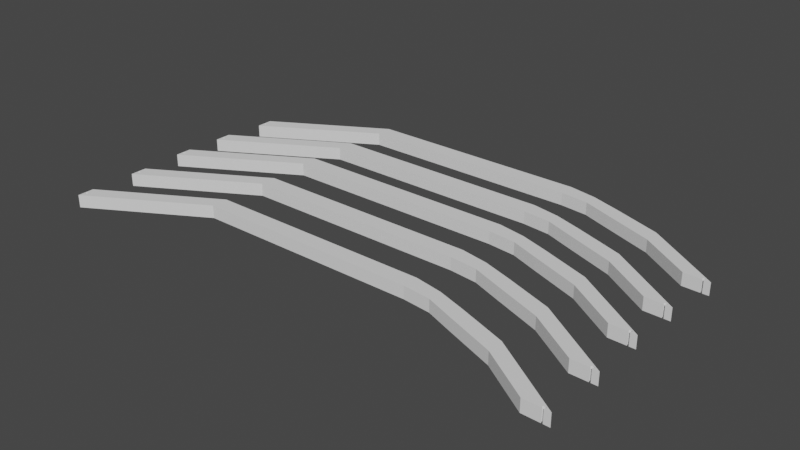 # Source: tails.blend  (saved by Blender 3.3.6; exported with 4.5.12 LTS)
import bpy
from mathutils import Matrix  # noqa: F401  (used for matrix-valued properties, if any)

bpy.ops.wm.read_factory_settings(use_empty=True)
scene = bpy.context.scene
scene.name = 'Scene'

# ---- world
world_world = bpy.data.worlds.new('World'); scene.world = world_world
world_world.use_nodes = True; world_world.node_tree.nodes.clear()
_N = world_world.node_tree.nodes; _L = world_world.node_tree.links
n0 = _N.new('ShaderNodeOutputWorld'); n0.name = 'World Output'; n0.location = (300, 300)
n1 = _N.new('ShaderNodeBackground'); n1.name = 'Background'; n1.location = (10, 300)
n1.inputs[0].default_value = (0.05088, 0.05088, 0.05088, 1.0)
_L.new(n1.outputs[0], n0.inputs[0])
n0.is_active_output = True
world_world.color = (0.05088, 0.05088, 0.05088)
world_world.use_sun_shadow = False
world_world.sun_shadow_jitter_overblur = 0.0

# ---- meshes
me_cube_002 = bpy.data.meshes.new('Cube.002')
me_cube_002.from_pydata([(-10.41, -0.2914, -0.3768), (-10.41, -0.2914, 0.3768), (-10.41, 0.2914, -0.3768), (-10.41, 0.2914, 0.3768), (12.41, -0.2914, -0.3768), (13.57, -0.2914, -0.4023), (12.41, 0.2914, -0.3768), (13.57, 0.2914, -0.4023), (0.0, 0.2914, 2.623), (0.0, 0.2914, 3.377), (0.0, -0.2914, 2.623), (0.0, -0.2914, 3.377), (5.206, 0.2914, 3.377), (5.206, -0.2914, 2.623), (5.206, 0.2914, 2.623), (5.206, -0.2914, 3.377), (-5.206, 0.2914, 2.623), (-5.206, -0.2914, 3.377), (-5.206, 0.2914, 3.377), (-5.206, -0.2914, 2.623), (7.81, 0.2914, 2.701), (7.81, -0.2914, 1.984), (7.81, 0.2914, 1.984), (7.81, -0.2914, 2.701), (6.508, 0.2914, 2.484), (6.508, -0.2914, 3.133), (6.508, 0.2914, 3.133), (6.508, -0.2914, 2.484), (10.11, 0.2914, 1.877), (10.11, -0.2914, 1.123), (10.11, 0.2914, 1.123), (10.11, -0.2914, 1.877), (-10.4, -0.2914, -0.02386), (-10.4, -0.2914, -0.0365), (-10.4, -0.2914, -0.01121), (-10.39, -0.2914, -0.05986), (-10.39, -0.2914, 0.0009456), (-10.39, -0.2914, -0.04866), (-10.39, -0.2914, 0.01215), (-10.37, -0.2914, -0.07774), (-10.38, -0.2914, 0.02197), (-10.34, -0.2914, 0.03971), (-10.34, -0.2914, -0.08742), (-10.35, -0.2914, 0.03602), (-10.35, -0.2914, -0.08373), (-10.37, -0.2914, 0.03003), (-10.38, -0.2914, -0.06968), (-10.31, -0.2914, -0.08742), (-10.31, -0.2914, 0.03971), (-10.28, -0.2914, -0.07774), (-10.28, -0.2914, 0.03003), (-10.3, -0.2914, -0.08373), (-10.3, -0.2914, 0.03602), (-10.26, -0.2914, -0.05986), (-10.26, -0.2914, 0.01215), (-10.25, -0.2914, -0.02386), (-10.25, -0.2914, -0.01121), (-10.25, -0.2914, -0.0365), (-10.26, -0.2914, 0.0009456), (-10.26, -0.2914, -0.04866), (-10.27, -0.2914, -0.06968), (-10.27, -0.2914, 0.02197), (-10.33, -0.2914, -0.08866), (-10.33, -0.2914, 0.04095), (-10.4, 0.2914, -0.0247), (-10.4, 0.2914, -0.03734), (-10.4, 0.2914, -0.01205), (-10.39, 0.2914, -0.0495), (-10.39, 0.2914, 0.01131), (-10.39, 0.2914, -0.0607), (-10.39, 0.2914, 0.0001034), (-10.38, 0.2914, -0.07052), (-10.37, 0.2914, 0.02919), (-10.34, 0.2914, -0.08826), (-10.35, 0.2914, -0.08457), (-10.34, 0.2914, 0.03887), (-10.37, 0.2914, -0.07858), (-10.35, 0.2914, 0.03518), (-10.38, 0.2914, 0.02113), (-10.31, 0.2914, -0.08826), (-10.31, 0.2914, 0.03887), (-10.28, 0.2914, -0.07858), (-10.28, 0.2914, 0.02919), (-10.3, 0.2914, -0.08457), (-10.3, 0.2914, 0.03518), (-10.26, 0.2914, -0.0607), (-10.26, 0.2914, 0.01131), (-10.25, 0.2914, -0.0247), (-10.25, 0.2914, -0.01205), (-10.25, 0.2914, -0.03734), (-10.26, 0.2914, 0.0001034), (-10.26, 0.2914, -0.0495), (-10.27, 0.2914, -0.07052), (-10.27, 0.2914, 0.02113), (-10.33, 0.2914, -0.08951), (-10.33, 0.2914, 0.04011), (13.18, 0.2914, -0.3475), (13.18, 0.2914, -0.3349), (13.18, 0.2914, -0.3223), (13.18, 0.2914, -0.3597), (13.18, 0.2914, -0.3101), (13.19, 0.2914, -0.3709), (13.19, 0.2914, -0.2989), (13.2, 0.2914, -0.3807), (13.2, 0.2914, -0.2891), (13.24, 0.2914, -0.2713), (13.22, 0.2914, -0.3946), (13.23, 0.2914, -0.275), (13.21, 0.2914, -0.3888), (13.21, 0.2914, -0.281), (13.25, 0.2914, -0.2701), (13.27, 0.2914, -0.2713), (13.28, 0.2914, -0.3958), (13.3, 0.2914, -0.3888), (13.3, 0.2914, -0.281), (13.28, 0.2914, -0.3948), (13.28, 0.2914, -0.275), (13.32, 0.2914, -0.3709), (13.32, 0.2914, -0.2989), (13.33, 0.2914, -0.3349), (13.33, 0.2914, -0.3475), (13.33, 0.2914, -0.3223), (13.32, 0.2914, -0.3597), (13.32, 0.2914, -0.3101), (13.31, 0.2914, -0.3807), (13.31, 0.2914, -0.2891), (13.23, 0.1948, -0.3946), (13.28, -0.2914, -0.3957), (13.23, -0.2914, -0.3947), (13.18, -0.2914, -0.3467), (13.18, -0.2914, -0.3341), (13.18, -0.2914, -0.3214), (13.18, -0.2914, -0.3589), (13.18, -0.2914, -0.3093), (13.19, -0.2914, -0.3701), (13.19, -0.2914, -0.298), (13.2, -0.2914, -0.3799), (13.2, -0.2914, -0.2882), (13.24, -0.2914, -0.2705), (13.23, -0.2914, -0.3939), (13.23, -0.2914, -0.2742), (13.21, -0.2914, -0.3879), (13.21, -0.2914, -0.2802), (13.27, -0.2914, -0.2705), (13.3, -0.2914, -0.3879), (13.3, -0.2914, -0.2802), (13.28, -0.2914, -0.3939), (13.28, -0.2914, -0.2742), (13.32, -0.2914, -0.3701), (13.32, -0.2914, -0.298), (13.33, -0.2914, -0.3341), (13.33, -0.2914, -0.3467), (13.33, -0.2914, -0.3214), (13.32, -0.2914, -0.3589), (13.32, -0.2914, -0.3093), (13.31, -0.2914, -0.3799), (13.31, -0.2914, -0.2882), (13.25, -0.2914, -0.2692)], [], [(0, 1, 3, 2), (106, 6, 30, 28, 7, 112, 115, 113, 124, 117, 122, 120, 119, 121, 123, 118, 125, 114, 116, 111, 110, 105, 107, 109, 104, 102, 100, 98, 97, 96, 99, 101, 103, 108), (7, 5, 127, 112), (128, 4, 6, 106, 126), (62, 42, 0, 19, 17, 1, 41, 63, 48, 52, 50, 61, 54, 58, 56, 55, 57, 59, 53, 60, 49, 51, 47), (43, 41, 1, 0, 42, 44, 39, 46, 35, 37, 33, 32, 34, 36, 38, 40, 45), (30, 6, 4, 29), (18, 3, 1, 17), (12, 9, 11, 15), (16, 8, 10, 19), (13, 15, 11, 10), (16, 18, 9, 8), (27, 25, 15, 13), (26, 12, 15, 25), (8, 14, 13, 10), (8, 9, 12, 14), (74, 73, 2, 3, 75, 77, 72, 78, 68, 70, 66, 64, 65, 67, 69, 71, 76), (95, 75, 3, 18, 16, 2, 73, 94, 79, 83, 81, 92, 85, 91, 89, 87, 88, 90, 86, 93, 82, 84, 80), (2, 16, 19, 0), (9, 18, 17, 11), (10, 11, 17, 19), (28, 20, 23, 31), (29, 31, 23, 21), (24, 22, 21, 27), (24, 26, 20, 22), (14, 12, 26, 24), (14, 24, 27, 13), (20, 26, 25, 23), (21, 23, 25, 27), (146, 127, 5, 31, 29, 4, 128, 139, 141, 136, 134, 132, 129, 130, 131, 133, 135, 137, 142, 140, 138, 157, 143, 147, 145, 156, 149, 154, 152, 150, 151, 153, 148, 155, 144), (7, 28, 31, 5), (22, 30, 29, 21), (22, 20, 28, 30), (48, 63, 95, 80), (52, 48, 80, 84), (50, 52, 84, 82), (61, 50, 82, 93), (61, 93, 86, 54), (54, 86, 90, 58), (58, 90, 88, 56), (56, 88, 87, 55), (55, 87, 89, 57), (57, 89, 91, 59), (59, 91, 85, 53), (53, 85, 92, 60), (81, 49, 60, 92), (83, 51, 49, 81), (79, 47, 51, 83), (94, 62, 47, 79), (73, 42, 62, 94), (74, 44, 42, 73), (76, 39, 44, 74), (71, 46, 39, 76), (35, 46, 71, 69), (37, 35, 69, 67), (33, 37, 67, 65), (32, 33, 65, 64), (34, 32, 64, 66), (36, 34, 66, 70), (38, 36, 70, 68), (40, 38, 68, 78), (45, 40, 78, 72), (43, 45, 72, 77), (41, 43, 77, 75), (63, 41, 75, 95), (110, 111, 143, 157), (111, 116, 147, 143), (116, 114, 145, 147), (114, 125, 156, 145), (156, 125, 118, 149), (149, 118, 123, 154), (154, 123, 121, 152), (152, 121, 119, 150), (150, 119, 120, 151), (151, 120, 122, 153), (153, 122, 117, 148), (148, 117, 124, 155), (155, 124, 113, 144), (144, 113, 115, 146), (146, 115, 112, 127), (128, 126, 139), (106, 108, 141, 139, 126), (141, 108, 103, 136), (103, 101, 134, 136), (101, 99, 132, 134), (99, 96, 129, 132), (96, 97, 130, 129), (97, 98, 131, 130), (98, 100, 133, 131), (100, 102, 135, 133), (102, 104, 137, 135), (104, 109, 142, 137), (109, 107, 140, 142), (107, 105, 138, 140), (105, 110, 157, 138)])
_uv = me_cube_002.uv_layers.new(name='UVMap')
_uv.uv.foreach_set('vector', [0.375, 0.0, 0.625, 0.0, 0.625, 0.25, 0.375, 0.25, 0.5498, 0.5, 0.375, 0.5, 0.375, 0.4844, 0.625, 0.4844, 0.625, 0.5, 0.5614, 0.5, 0.5626, 0.5, 0.5675, 0.4999, 0.5727, 0.4999, 0.5781, 0.4998, 0.5835, 0.4997, 0.5885, 0.4996, 0.5931, 0.4996, 0.5971, 0.4995, 0.6002, 0.4994, 0.6025, 0.4993, 0.6038, 0.4992, 0.604, 0.4992, 0.6031, 0.4991, 0.6012, 0.4991, 0.5984, 0.4991, 0.5947, 0.4991, 0.5904, 0.4991, 0.5855, 0.4992, 0.5802, 0.4992, 0.5748, 0.4993, 0.5695, 0.4994, 0.5644, 0.4995, 0.5598, 0.4996, 0.5559, 0.4997, 0.5527, 0.4998, 0.5504, 0.4998, 0.5492, 0.4999, 0.549, 0.5, 0.625, 0.5, 0.625, 0.75, 0.5607, 0.75, 0.5614, 0.5, 0.5505, 0.75, 0.375, 0.75, 0.375, 0.5, 0.5498, 0.5, 0.5499, 0.5414, 0.4539, 0.999, 0.4571, 0.9991, 0.375, 1.0, 0.375, 0.9375, 0.625, 0.9375, 0.625, 1.0, 0.4992, 0.9991, 0.4969, 0.999, 0.4937, 0.9988, 0.4898, 0.9986, 0.4853, 0.9985, 0.4805, 0.9983, 0.4754, 0.9982, 0.4704, 0.9981, 0.4656, 0.9981, 0.4611, 0.9981, 0.4572, 0.9981, 0.4539, 0.9981, 0.4515, 0.9982, 0.4501, 0.9983, 0.4496, 0.9985, 0.45, 0.9986, 0.4515, 0.9988, 0.5007, 0.9993, 0.4992, 0.9991, 0.625, 1.0, 0.375, 1.0, 0.4571, 0.9991, 0.461, 0.9993, 0.4654, 0.9994, 0.4703, 0.9996, 0.4753, 0.9997, 0.4803, 0.9998, 0.4852, 0.9998, 0.4897, 0.9998, 0.4936, 0.9998, 0.4968, 0.9998, 0.4992, 0.9997, 0.5007, 0.9996, 0.5012, 0.9994, 0.3594, 0.5, 0.375, 0.5, 0.375, 0.75, 0.3594, 0.75, 0.8125, 0.5, 0.875, 0.5, 0.875, 0.75, 0.8125, 0.75, 0.6875, 0.5, 0.75, 0.5, 0.75, 0.75, 0.6875, 0.75, 0.1875, 0.5, 0.25, 0.5, 0.25, 0.75, 0.1875, 0.75, 0.375, 0.8125, 0.625, 0.8125, 0.625, 0.875, 0.375, 0.875, 0.375, 0.3125, 0.625, 0.3125, 0.625, 0.375, 0.375, 0.375, 0.375, 0.7969, 0.625, 0.7969, 0.625, 0.8125, 0.375, 0.8125, 0.6719, 0.5, 0.6875, 0.5, 0.6875, 0.75, 0.6719, 0.75, 0.25, 0.5, 0.3125, 0.5, 0.3125, 0.75, 0.25, 0.75, 0.375, 0.375, 0.625, 0.375, 0.625, 0.4375, 0.375, 0.4375, 0.4607, 0.2507, 0.4568, 0.2509, 0.375, 0.25, 0.625, 0.25, 0.499, 0.2509, 0.5004, 0.2507, 0.5009, 0.2506, 0.5004, 0.2504, 0.4989, 0.2503, 0.4965, 0.2502, 0.4933, 0.2502, 0.4894, 0.2502, 0.4849, 0.2502, 0.4801, 0.2502, 0.475, 0.2503, 0.47, 0.2504, 0.4652, 0.2506, 0.4966, 0.251, 0.499, 0.2509, 0.625, 0.25, 0.625, 0.3125, 0.375, 0.3125, 0.375, 0.25, 0.4568, 0.2509, 0.4536, 0.251, 0.4512, 0.2512, 0.4498, 0.2514, 0.4493, 0.2515, 0.4498, 0.2517, 0.4513, 0.2518, 0.4537, 0.2519, 0.4569, 0.2519, 0.4608, 0.2519, 0.4653, 0.2519, 0.4701, 0.2519, 0.4752, 0.2518, 0.4802, 0.2517, 0.485, 0.2515, 0.4895, 0.2514, 0.4934, 0.2512, 0.125, 0.5, 0.1875, 0.5, 0.1875, 0.75, 0.125, 0.75, 0.75, 0.5, 0.8125, 0.5, 0.8125, 0.75, 0.75, 0.75, 0.375, 0.875, 0.625, 0.875, 0.625, 0.9375, 0.375, 0.9375, 0.6406, 0.5, 0.6562, 0.5, 0.6562, 0.75, 0.6406, 0.75, 0.375, 0.7656, 0.625, 0.7656, 0.625, 0.7812, 0.375, 0.7812, 0.3281, 0.5, 0.3438, 0.5, 0.3438, 0.75, 0.3281, 0.75, 0.375, 0.4531, 0.625, 0.4531, 0.625, 0.4687, 0.375, 0.4687, 0.375, 0.4375, 0.625, 0.4375, 0.625, 0.4531, 0.375, 0.4531, 0.3125, 0.5, 0.3281, 0.5, 0.3281, 0.75, 0.3125, 0.75, 0.6562, 0.5, 0.6719, 0.5, 0.6719, 0.75, 0.6562, 0.75, 0.375, 0.7812, 0.625, 0.7812, 0.625, 0.7969, 0.375, 0.7969, 0.5629, 0.75, 0.5607, 0.75, 0.625, 0.75, 0.625, 0.7656, 0.375, 0.7656, 0.375, 0.75, 0.5505, 0.75, 0.5501, 0.75, 0.5493, 0.75, 0.5495, 0.7501, 0.5507, 0.7502, 0.553, 0.7503, 0.5562, 0.7503, 0.5601, 0.7504, 0.5647, 0.7505, 0.5698, 0.7506, 0.5751, 0.7507, 0.5805, 0.7508, 0.5858, 0.7508, 0.5907, 0.7509, 0.595, 0.7509, 0.5987, 0.7509, 0.6015, 0.7509, 0.6034, 0.7509, 0.6042, 0.7508, 0.604, 0.7508, 0.6028, 0.7507, 0.6005, 0.7506, 0.5974, 0.7505, 0.5934, 0.7505, 0.5888, 0.7504, 0.5837, 0.7503, 0.5784, 0.7502, 0.573, 0.7501, 0.5678, 0.7501, 0.625, 0.5, 0.6406, 0.5, 0.6406, 0.75, 0.625, 0.75, 0.3438, 0.5, 0.3594, 0.5, 0.3594, 0.75, 0.3438, 0.75, 0.375, 0.4687, 0.625, 0.4687, 0.625, 0.4844, 0.375, 0.4844, 0.9688, 0.8993, 1.0, 0.8993, 1.0, 0.6392, 0.9688, 0.6392, 0.9375, 0.8993, 0.9688, 0.8993, 0.9688, 0.6392, 0.9375, 0.6392, 0.9062, 0.8993, 0.9375, 0.8993, 0.9375, 0.6392, 0.9062, 0.6392, 0.875, 0.8993, 0.9062, 0.8993, 0.9062, 0.6392, 0.875, 0.6392, 0.875, 0.8993, 0.875, 0.6392, 0.8438, 0.6392, 0.8438, 0.8992, 0.8438, 0.8992, 0.8438, 0.6392, 0.8125, 0.6392, 0.8125, 0.8992, 0.8125, 0.8992, 0.8125, 0.6392, 0.7812, 0.6392, 0.7812, 0.8992, 0.7812, 0.8992, 0.7812, 0.6392, 0.75, 0.6392, 0.75, 0.8992, 0.75, 0.8992, 0.75, 0.6392, 0.7188, 0.6392, 0.7188, 0.8992, 0.7188, 0.8992, 0.7188, 0.6392, 0.6875, 0.6392, 0.6875, 0.8992, 0.6875, 0.8992, 0.6875, 0.6392, 0.6562, 0.6392, 0.6562, 0.8992, 0.6562, 0.8992, 0.6562, 0.6392, 0.625, 0.6392, 0.625, 0.8992, 0.5938, 0.6392, 0.5938, 0.8992, 0.625, 0.8992, 0.625, 0.6392, 0.5625, 0.6392, 0.5625, 0.8992, 0.5938, 0.8992, 0.5938, 0.6392, 0.5312, 0.6392, 0.5312, 0.8992, 0.5625, 0.8992, 0.5625, 0.6392, 0.5, 0.6392, 0.5, 0.8992, 0.5312, 0.8992, 0.5312, 0.6392, 0.4688, 0.6392, 0.4687, 0.8992, 0.5, 0.8992, 0.5, 0.6392, 0.4375, 0.6392, 0.4375, 0.8992, 0.4688, 0.8992, 0.4688, 0.6392, 0.4062, 0.6392, 0.4062, 0.8992, 0.4375, 0.8992, 0.4375, 0.6392, 0.375, 0.6392, 0.375, 0.8992, 0.4062, 0.8992, 0.4062, 0.6392, 0.3438, 0.8992, 0.375, 0.8992, 0.375, 0.6392, 0.3438, 0.6392, 0.3125, 0.8992, 0.3438, 0.8992, 0.3438, 0.6392, 0.3125, 0.6392, 0.2812, 0.8992, 0.3125, 0.8992, 0.3125, 0.6392, 0.2812, 0.6392, 0.25, 0.8992, 0.2812, 0.8992, 0.2812, 0.6392, 0.25, 0.6392, 0.2188, 0.8992, 0.25, 0.8992, 0.25, 0.6392, 0.2188, 0.6392, 0.1875, 0.8992, 0.2188, 0.8992, 0.2188, 0.6392, 0.1875, 0.6392, 0.1562, 0.8992, 0.1875, 0.8992, 0.1875, 0.6392, 0.1562, 0.6392, 0.125, 0.8993, 0.1562, 0.8992, 0.1562, 0.6392, 0.125, 0.6392, 0.09375, 0.8993, 0.125, 0.8993, 0.125, 0.6392, 0.09375, 0.6392, 0.0625, 0.8993, 0.09375, 0.8993, 0.09375, 0.6392, 0.0625, 0.6392, 0.03125, 0.8993, 0.0625, 0.8993, 0.0625, 0.6392, 0.03125, 0.6392, 0.0, 0.8993, 0.03125, 0.8993, 0.03125, 0.6392, 0.0, 0.6392, 1.0, 0.6153, 0.9688, 0.6153, 0.9688, 0.8753, 1.0, 0.8753, 0.9688, 0.6153, 0.9375, 0.6153, 0.9375, 0.8753, 0.9688, 0.8753, 0.9375, 0.6153, 0.9062, 0.6153, 0.9062, 0.8753, 0.9375, 0.8753, 0.9062, 0.6153, 0.875, 0.6153, 0.875, 0.8753, 0.9062, 0.8753, 0.875, 0.8753, 0.875, 0.6153, 0.8438, 0.6153, 0.8438, 0.8753, 0.8438, 0.8753, 0.8438, 0.6153, 0.8125, 0.6153, 0.8125, 0.8753, 0.8125, 0.8753, 0.8125, 0.6153, 0.7812, 0.6152, 0.7812, 0.8753, 0.7812, 0.8753, 0.7812, 0.6152, 0.75, 0.6152, 0.75, 0.8753, 0.75, 0.8753, 0.75, 0.6152, 0.7188, 0.6152, 0.7188, 0.8753, 0.7188, 0.8753, 0.7188, 0.6152, 0.6875, 0.6152, 0.6875, 0.8752, 0.6875, 0.8752, 0.6875, 0.6152, 0.6562, 0.6152, 0.6562, 0.8752, 0.6562, 0.8752, 0.6562, 0.6152, 0.625, 0.6152, 0.625, 0.8752, 0.625, 0.8752, 0.625, 0.6152, 0.5938, 0.6152, 0.5938, 0.8752, 0.5938, 0.8752, 0.5938, 0.6152, 0.5625, 0.6152, 0.5625, 0.8752, 0.5625, 0.8752, 0.5625, 0.6152, 0.5538, 0.6152, 0.5472, 0.8752, 0.444, 0.8752, 0.4375, 0.6583, 0.4375, 0.8752, 0.4367, 0.6152, 0.4062, 0.6152, 0.4062, 0.8752, 0.4375, 0.8752, 0.4375, 0.6583, 0.4062, 0.8752, 0.4062, 0.6152, 0.375, 0.6152, 0.375, 0.8752, 0.375, 0.6152, 0.3438, 0.6152, 0.3438, 0.8752, 0.375, 0.8752, 0.3438, 0.6152, 0.3125, 0.6152, 0.3125, 0.8752, 0.3438, 0.8752, 0.3125, 0.6152, 0.2812, 0.6152, 0.2812, 0.8753, 0.3125, 0.8752, 0.2812, 0.6152, 0.25, 0.6152, 0.25, 0.8753, 0.2812, 0.8753, 0.25, 0.6152, 0.2187, 0.6152, 0.2188, 0.8753, 0.25, 0.8753, 0.2187, 0.6152, 0.1875, 0.6153, 0.1875, 0.8753, 0.2188, 0.8753, 0.1875, 0.6153, 0.1562, 0.6153, 0.1562, 0.8753, 0.1875, 0.8753, 0.1562, 0.6153, 0.125, 0.6153, 0.125, 0.8753, 0.1562, 0.8753, 0.125, 0.6153, 0.09375, 0.6153, 0.09375, 0.8753, 0.125, 0.8753, 0.09375, 0.6153, 0.0625, 0.6153, 0.0625, 0.8753, 0.09375, 0.8753, 0.0625, 0.6153, 0.03125, 0.6153, 0.03125, 0.8753, 0.0625, 0.8753, 0.03125, 0.6153, 0.0, 0.6153, 0.0, 0.8753, 0.03125, 0.8753])
me_cube_002.materials.append(None)
me_cube_002.use_remesh_fix_poles = True
me_cube_002.use_remesh_preserve_attributes = False
me_cube_002.update()
me_cube_001 = bpy.data.meshes.new('Cube.001')
me_cube_001.from_pydata([(-10.41, -0.2914, -0.3768), (-10.41, -0.2914, 0.3768), (-10.41, 0.2914, -0.3768), (-10.41, 0.2914, 0.3768), (12.41, -0.2914, -0.3768), (13.57, -0.2914, -0.4023), (12.41, 0.2914, -0.3768), (13.57, 0.2914, -0.4023), (0.0, 0.2914, 2.623), (0.0, 0.2914, 3.377), (0.0, -0.2914, 2.623), (0.0, -0.2914, 3.377), (5.206, 0.2914, 3.377), (5.206, -0.2914, 2.623), (5.206, 0.2914, 2.623), (5.206, -0.2914, 3.377), (-5.206, 0.2914, 2.623), (-5.206, -0.2914, 3.377), (-5.206, 0.2914, 3.377), (-5.206, -0.2914, 2.623), (7.81, 0.2914, 2.701), (7.81, -0.2914, 1.984), (7.81, 0.2914, 1.984), (7.81, -0.2914, 2.701), (6.508, 0.2914, 2.484), (6.508, -0.2914, 3.133), (6.508, 0.2914, 3.133), (6.508, -0.2914, 2.484), (10.11, 0.2914, 1.877), (10.11, -0.2914, 1.123), (10.11, 0.2914, 1.123), (10.11, -0.2914, 1.877), (-10.4, -0.2914, -0.02386), (-10.4, -0.2914, -0.0365), (-10.4, -0.2914, -0.01121), (-10.39, -0.2914, -0.05986), (-10.39, -0.2914, 0.0009456), (-10.39, -0.2914, -0.04866), (-10.39, -0.2914, 0.01215), (-10.37, -0.2914, -0.07774), (-10.38, -0.2914, 0.02197), (-10.34, -0.2914, 0.03971), (-10.34, -0.2914, -0.08742), (-10.35, -0.2914, 0.03602), (-10.35, -0.2914, -0.08373), (-10.37, -0.2914, 0.03003), (-10.38, -0.2914, -0.06968), (-10.31, -0.2914, -0.08742), (-10.31, -0.2914, 0.03971), (-10.28, -0.2914, -0.07774), (-10.28, -0.2914, 0.03003), (-10.3, -0.2914, -0.08373), (-10.3, -0.2914, 0.03602), (-10.26, -0.2914, -0.05986), (-10.26, -0.2914, 0.01215), (-10.25, -0.2914, -0.02386), (-10.25, -0.2914, -0.01121), (-10.25, -0.2914, -0.0365), (-10.26, -0.2914, 0.0009456), (-10.26, -0.2914, -0.04866), (-10.27, -0.2914, -0.06968), (-10.27, -0.2914, 0.02197), (-10.33, -0.2914, -0.08866), (-10.33, -0.2914, 0.04095), (-10.4, 0.2914, -0.0247), (-10.4, 0.2914, -0.03734), (-10.4, 0.2914, -0.01205), (-10.39, 0.2914, -0.0495), (-10.39, 0.2914, 0.01131), (-10.39, 0.2914, -0.0607), (-10.39, 0.2914, 0.0001034), (-10.38, 0.2914, -0.07052), (-10.37, 0.2914, 0.02919), (-10.34, 0.2914, -0.08826), (-10.35, 0.2914, -0.08457), (-10.34, 0.2914, 0.03887), (-10.37, 0.2914, -0.07858), (-10.35, 0.2914, 0.03518), (-10.38, 0.2914, 0.02113), (-10.31, 0.2914, -0.08826), (-10.31, 0.2914, 0.03887), (-10.28, 0.2914, -0.07858), (-10.28, 0.2914, 0.02919), (-10.3, 0.2914, -0.08457), (-10.3, 0.2914, 0.03518), (-10.26, 0.2914, -0.0607), (-10.26, 0.2914, 0.01131), (-10.25, 0.2914, -0.0247), (-10.25, 0.2914, -0.01205), (-10.25, 0.2914, -0.03734), (-10.26, 0.2914, 0.0001034), (-10.26, 0.2914, -0.0495), (-10.27, 0.2914, -0.07052), (-10.27, 0.2914, 0.02113), (-10.33, 0.2914, -0.08951), (-10.33, 0.2914, 0.04011), (13.18, 0.2914, -0.3475), (13.18, 0.2914, -0.3349), (13.18, 0.2914, -0.3223), (13.18, 0.2914, -0.3597), (13.18, 0.2914, -0.3101), (13.19, 0.2914, -0.3709), (13.19, 0.2914, -0.2989), (13.2, 0.2914, -0.3807), (13.2, 0.2914, -0.2891), (13.24, 0.2914, -0.2713), (13.22, 0.2914, -0.3946), (13.23, 0.2914, -0.275), (13.21, 0.2914, -0.3888), (13.21, 0.2914, -0.281), (13.25, 0.2914, -0.2701), (13.27, 0.2914, -0.2713), (13.28, 0.2914, -0.3958), (13.3, 0.2914, -0.3888), (13.3, 0.2914, -0.281), (13.28, 0.2914, -0.3948), (13.28, 0.2914, -0.275), (13.32, 0.2914, -0.3709), (13.32, 0.2914, -0.2989), (13.33, 0.2914, -0.3349), (13.33, 0.2914, -0.3475), (13.33, 0.2914, -0.3223), (13.32, 0.2914, -0.3597), (13.32, 0.2914, -0.3101), (13.31, 0.2914, -0.3807), (13.31, 0.2914, -0.2891), (13.23, 0.1948, -0.3946), (13.28, -0.2914, -0.3957), (13.23, -0.2914, -0.3947), (13.18, -0.2914, -0.3467), (13.18, -0.2914, -0.3341), (13.18, -0.2914, -0.3214), (13.18, -0.2914, -0.3589), (13.18, -0.2914, -0.3093), (13.19, -0.2914, -0.3701), (13.19, -0.2914, -0.298), (13.2, -0.2914, -0.3799), (13.2, -0.2914, -0.2882), (13.24, -0.2914, -0.2705), (13.23, -0.2914, -0.3939), (13.23, -0.2914, -0.2742), (13.21, -0.2914, -0.3879), (13.21, -0.2914, -0.2802), (13.27, -0.2914, -0.2705), (13.3, -0.2914, -0.3879), (13.3, -0.2914, -0.2802), (13.28, -0.2914, -0.3939), (13.28, -0.2914, -0.2742), (13.32, -0.2914, -0.3701), (13.32, -0.2914, -0.298), (13.33, -0.2914, -0.3341), (13.33, -0.2914, -0.3467), (13.33, -0.2914, -0.3214), (13.32, -0.2914, -0.3589), (13.32, -0.2914, -0.3093), (13.31, -0.2914, -0.3799), (13.31, -0.2914, -0.2882), (13.25, -0.2914, -0.2692)], [], [(0, 1, 3, 2), (106, 6, 30, 28, 7, 112, 115, 113, 124, 117, 122, 120, 119, 121, 123, 118, 125, 114, 116, 111, 110, 105, 107, 109, 104, 102, 100, 98, 97, 96, 99, 101, 103, 108), (7, 5, 127, 112), (128, 4, 6, 106, 126), (62, 42, 0, 19, 17, 1, 41, 63, 48, 52, 50, 61, 54, 58, 56, 55, 57, 59, 53, 60, 49, 51, 47), (43, 41, 1, 0, 42, 44, 39, 46, 35, 37, 33, 32, 34, 36, 38, 40, 45), (30, 6, 4, 29), (18, 3, 1, 17), (12, 9, 11, 15), (16, 8, 10, 19), (13, 15, 11, 10), (16, 18, 9, 8), (27, 25, 15, 13), (26, 12, 15, 25), (8, 14, 13, 10), (8, 9, 12, 14), (74, 73, 2, 3, 75, 77, 72, 78, 68, 70, 66, 64, 65, 67, 69, 71, 76), (95, 75, 3, 18, 16, 2, 73, 94, 79, 83, 81, 92, 85, 91, 89, 87, 88, 90, 86, 93, 82, 84, 80), (2, 16, 19, 0), (9, 18, 17, 11), (10, 11, 17, 19), (28, 20, 23, 31), (29, 31, 23, 21), (24, 22, 21, 27), (24, 26, 20, 22), (14, 12, 26, 24), (14, 24, 27, 13), (20, 26, 25, 23), (21, 23, 25, 27), (146, 127, 5, 31, 29, 4, 128, 139, 141, 136, 134, 132, 129, 130, 131, 133, 135, 137, 142, 140, 138, 157, 143, 147, 145, 156, 149, 154, 152, 150, 151, 153, 148, 155, 144), (7, 28, 31, 5), (22, 30, 29, 21), (22, 20, 28, 30), (48, 63, 95, 80), (52, 48, 80, 84), (50, 52, 84, 82), (61, 50, 82, 93), (61, 93, 86, 54), (54, 86, 90, 58), (58, 90, 88, 56), (56, 88, 87, 55), (55, 87, 89, 57), (57, 89, 91, 59), (59, 91, 85, 53), (53, 85, 92, 60), (81, 49, 60, 92), (83, 51, 49, 81), (79, 47, 51, 83), (94, 62, 47, 79), (73, 42, 62, 94), (74, 44, 42, 73), (76, 39, 44, 74), (71, 46, 39, 76), (35, 46, 71, 69), (37, 35, 69, 67), (33, 37, 67, 65), (32, 33, 65, 64), (34, 32, 64, 66), (36, 34, 66, 70), (38, 36, 70, 68), (40, 38, 68, 78), (45, 40, 78, 72), (43, 45, 72, 77), (41, 43, 77, 75), (63, 41, 75, 95), (110, 111, 143, 157), (111, 116, 147, 143), (116, 114, 145, 147), (114, 125, 156, 145), (156, 125, 118, 149), (149, 118, 123, 154), (154, 123, 121, 152), (152, 121, 119, 150), (150, 119, 120, 151), (151, 120, 122, 153), (153, 122, 117, 148), (148, 117, 124, 155), (155, 124, 113, 144), (144, 113, 115, 146), (146, 115, 112, 127), (128, 126, 139), (106, 108, 141, 139, 126), (141, 108, 103, 136), (103, 101, 134, 136), (101, 99, 132, 134), (99, 96, 129, 132), (96, 97, 130, 129), (97, 98, 131, 130), (98, 100, 133, 131), (100, 102, 135, 133), (102, 104, 137, 135), (104, 109, 142, 137), (109, 107, 140, 142), (107, 105, 138, 140), (105, 110, 157, 138)])
_uv = me_cube_001.uv_layers.new(name='UVMap')
_uv.uv.foreach_set('vector', [0.375, 0.0, 0.625, 0.0, 0.625, 0.25, 0.375, 0.25, 0.5498, 0.5, 0.375, 0.5, 0.375, 0.4844, 0.625, 0.4844, 0.625, 0.5, 0.5614, 0.5, 0.5626, 0.5, 0.5675, 0.4999, 0.5727, 0.4999, 0.5781, 0.4998, 0.5835, 0.4997, 0.5885, 0.4996, 0.5931, 0.4996, 0.5971, 0.4995, 0.6002, 0.4994, 0.6025, 0.4993, 0.6038, 0.4992, 0.604, 0.4992, 0.6031, 0.4991, 0.6012, 0.4991, 0.5984, 0.4991, 0.5947, 0.4991, 0.5904, 0.4991, 0.5855, 0.4992, 0.5802, 0.4992, 0.5748, 0.4993, 0.5695, 0.4994, 0.5644, 0.4995, 0.5598, 0.4996, 0.5559, 0.4997, 0.5527, 0.4998, 0.5504, 0.4998, 0.5492, 0.4999, 0.549, 0.5, 0.625, 0.5, 0.625, 0.75, 0.5607, 0.75, 0.5614, 0.5, 0.5505, 0.75, 0.375, 0.75, 0.375, 0.5, 0.5498, 0.5, 0.5499, 0.5414, 0.4539, 0.999, 0.4571, 0.9991, 0.375, 1.0, 0.375, 0.9375, 0.625, 0.9375, 0.625, 1.0, 0.4992, 0.9991, 0.4969, 0.999, 0.4937, 0.9988, 0.4898, 0.9986, 0.4853, 0.9985, 0.4805, 0.9983, 0.4754, 0.9982, 0.4704, 0.9981, 0.4656, 0.9981, 0.4611, 0.9981, 0.4572, 0.9981, 0.4539, 0.9981, 0.4515, 0.9982, 0.4501, 0.9983, 0.4496, 0.9985, 0.45, 0.9986, 0.4515, 0.9988, 0.5007, 0.9993, 0.4992, 0.9991, 0.625, 1.0, 0.375, 1.0, 0.4571, 0.9991, 0.461, 0.9993, 0.4654, 0.9994, 0.4703, 0.9996, 0.4753, 0.9997, 0.4803, 0.9998, 0.4852, 0.9998, 0.4897, 0.9998, 0.4936, 0.9998, 0.4968, 0.9998, 0.4992, 0.9997, 0.5007, 0.9996, 0.5012, 0.9994, 0.3594, 0.5, 0.375, 0.5, 0.375, 0.75, 0.3594, 0.75, 0.8125, 0.5, 0.875, 0.5, 0.875, 0.75, 0.8125, 0.75, 0.6875, 0.5, 0.75, 0.5, 0.75, 0.75, 0.6875, 0.75, 0.1875, 0.5, 0.25, 0.5, 0.25, 0.75, 0.1875, 0.75, 0.375, 0.8125, 0.625, 0.8125, 0.625, 0.875, 0.375, 0.875, 0.375, 0.3125, 0.625, 0.3125, 0.625, 0.375, 0.375, 0.375, 0.375, 0.7969, 0.625, 0.7969, 0.625, 0.8125, 0.375, 0.8125, 0.6719, 0.5, 0.6875, 0.5, 0.6875, 0.75, 0.6719, 0.75, 0.25, 0.5, 0.3125, 0.5, 0.3125, 0.75, 0.25, 0.75, 0.375, 0.375, 0.625, 0.375, 0.625, 0.4375, 0.375, 0.4375, 0.4607, 0.2507, 0.4568, 0.2509, 0.375, 0.25, 0.625, 0.25, 0.499, 0.2509, 0.5004, 0.2507, 0.5009, 0.2506, 0.5004, 0.2504, 0.4989, 0.2503, 0.4965, 0.2502, 0.4933, 0.2502, 0.4894, 0.2502, 0.4849, 0.2502, 0.4801, 0.2502, 0.475, 0.2503, 0.47, 0.2504, 0.4652, 0.2506, 0.4966, 0.251, 0.499, 0.2509, 0.625, 0.25, 0.625, 0.3125, 0.375, 0.3125, 0.375, 0.25, 0.4568, 0.2509, 0.4536, 0.251, 0.4512, 0.2512, 0.4498, 0.2514, 0.4493, 0.2515, 0.4498, 0.2517, 0.4513, 0.2518, 0.4537, 0.2519, 0.4569, 0.2519, 0.4608, 0.2519, 0.4653, 0.2519, 0.4701, 0.2519, 0.4752, 0.2518, 0.4802, 0.2517, 0.485, 0.2515, 0.4895, 0.2514, 0.4934, 0.2512, 0.125, 0.5, 0.1875, 0.5, 0.1875, 0.75, 0.125, 0.75, 0.75, 0.5, 0.8125, 0.5, 0.8125, 0.75, 0.75, 0.75, 0.375, 0.875, 0.625, 0.875, 0.625, 0.9375, 0.375, 0.9375, 0.6406, 0.5, 0.6562, 0.5, 0.6562, 0.75, 0.6406, 0.75, 0.375, 0.7656, 0.625, 0.7656, 0.625, 0.7812, 0.375, 0.7812, 0.3281, 0.5, 0.3438, 0.5, 0.3438, 0.75, 0.3281, 0.75, 0.375, 0.4531, 0.625, 0.4531, 0.625, 0.4687, 0.375, 0.4687, 0.375, 0.4375, 0.625, 0.4375, 0.625, 0.4531, 0.375, 0.4531, 0.3125, 0.5, 0.3281, 0.5, 0.3281, 0.75, 0.3125, 0.75, 0.6562, 0.5, 0.6719, 0.5, 0.6719, 0.75, 0.6562, 0.75, 0.375, 0.7812, 0.625, 0.7812, 0.625, 0.7969, 0.375, 0.7969, 0.5629, 0.75, 0.5607, 0.75, 0.625, 0.75, 0.625, 0.7656, 0.375, 0.7656, 0.375, 0.75, 0.5505, 0.75, 0.5501, 0.75, 0.5493, 0.75, 0.5495, 0.7501, 0.5507, 0.7502, 0.553, 0.7503, 0.5562, 0.7503, 0.5601, 0.7504, 0.5647, 0.7505, 0.5698, 0.7506, 0.5751, 0.7507, 0.5805, 0.7508, 0.5858, 0.7508, 0.5907, 0.7509, 0.595, 0.7509, 0.5987, 0.7509, 0.6015, 0.7509, 0.6034, 0.7509, 0.6042, 0.7508, 0.604, 0.7508, 0.6028, 0.7507, 0.6005, 0.7506, 0.5974, 0.7505, 0.5934, 0.7505, 0.5888, 0.7504, 0.5837, 0.7503, 0.5784, 0.7502, 0.573, 0.7501, 0.5678, 0.7501, 0.625, 0.5, 0.6406, 0.5, 0.6406, 0.75, 0.625, 0.75, 0.3438, 0.5, 0.3594, 0.5, 0.3594, 0.75, 0.3438, 0.75, 0.375, 0.4687, 0.625, 0.4687, 0.625, 0.4844, 0.375, 0.4844, 0.9688, 0.8993, 1.0, 0.8993, 1.0, 0.6392, 0.9688, 0.6392, 0.9375, 0.8993, 0.9688, 0.8993, 0.9688, 0.6392, 0.9375, 0.6392, 0.9062, 0.8993, 0.9375, 0.8993, 0.9375, 0.6392, 0.9062, 0.6392, 0.875, 0.8993, 0.9062, 0.8993, 0.9062, 0.6392, 0.875, 0.6392, 0.875, 0.8993, 0.875, 0.6392, 0.8438, 0.6392, 0.8438, 0.8992, 0.8438, 0.8992, 0.8438, 0.6392, 0.8125, 0.6392, 0.8125, 0.8992, 0.8125, 0.8992, 0.8125, 0.6392, 0.7812, 0.6392, 0.7812, 0.8992, 0.7812, 0.8992, 0.7812, 0.6392, 0.75, 0.6392, 0.75, 0.8992, 0.75, 0.8992, 0.75, 0.6392, 0.7188, 0.6392, 0.7188, 0.8992, 0.7188, 0.8992, 0.7188, 0.6392, 0.6875, 0.6392, 0.6875, 0.8992, 0.6875, 0.8992, 0.6875, 0.6392, 0.6562, 0.6392, 0.6562, 0.8992, 0.6562, 0.8992, 0.6562, 0.6392, 0.625, 0.6392, 0.625, 0.8992, 0.5938, 0.6392, 0.5938, 0.8992, 0.625, 0.8992, 0.625, 0.6392, 0.5625, 0.6392, 0.5625, 0.8992, 0.5938, 0.8992, 0.5938, 0.6392, 0.5312, 0.6392, 0.5312, 0.8992, 0.5625, 0.8992, 0.5625, 0.6392, 0.5, 0.6392, 0.5, 0.8992, 0.5312, 0.8992, 0.5312, 0.6392, 0.4688, 0.6392, 0.4687, 0.8992, 0.5, 0.8992, 0.5, 0.6392, 0.4375, 0.6392, 0.4375, 0.8992, 0.4688, 0.8992, 0.4688, 0.6392, 0.4062, 0.6392, 0.4062, 0.8992, 0.4375, 0.8992, 0.4375, 0.6392, 0.375, 0.6392, 0.375, 0.8992, 0.4062, 0.8992, 0.4062, 0.6392, 0.3438, 0.8992, 0.375, 0.8992, 0.375, 0.6392, 0.3438, 0.6392, 0.3125, 0.8992, 0.3438, 0.8992, 0.3438, 0.6392, 0.3125, 0.6392, 0.2812, 0.8992, 0.3125, 0.8992, 0.3125, 0.6392, 0.2812, 0.6392, 0.25, 0.8992, 0.2812, 0.8992, 0.2812, 0.6392, 0.25, 0.6392, 0.2188, 0.8992, 0.25, 0.8992, 0.25, 0.6392, 0.2188, 0.6392, 0.1875, 0.8992, 0.2188, 0.8992, 0.2188, 0.6392, 0.1875, 0.6392, 0.1562, 0.8992, 0.1875, 0.8992, 0.1875, 0.6392, 0.1562, 0.6392, 0.125, 0.8993, 0.1562, 0.8992, 0.1562, 0.6392, 0.125, 0.6392, 0.09375, 0.8993, 0.125, 0.8993, 0.125, 0.6392, 0.09375, 0.6392, 0.0625, 0.8993, 0.09375, 0.8993, 0.09375, 0.6392, 0.0625, 0.6392, 0.03125, 0.8993, 0.0625, 0.8993, 0.0625, 0.6392, 0.03125, 0.6392, 0.0, 0.8993, 0.03125, 0.8993, 0.03125, 0.6392, 0.0, 0.6392, 1.0, 0.6153, 0.9688, 0.6153, 0.9688, 0.8753, 1.0, 0.8753, 0.9688, 0.6153, 0.9375, 0.6153, 0.9375, 0.8753, 0.9688, 0.8753, 0.9375, 0.6153, 0.9062, 0.6153, 0.9062, 0.8753, 0.9375, 0.8753, 0.9062, 0.6153, 0.875, 0.6153, 0.875, 0.8753, 0.9062, 0.8753, 0.875, 0.8753, 0.875, 0.6153, 0.8438, 0.6153, 0.8438, 0.8753, 0.8438, 0.8753, 0.8438, 0.6153, 0.8125, 0.6153, 0.8125, 0.8753, 0.8125, 0.8753, 0.8125, 0.6153, 0.7812, 0.6152, 0.7812, 0.8753, 0.7812, 0.8753, 0.7812, 0.6152, 0.75, 0.6152, 0.75, 0.8753, 0.75, 0.8753, 0.75, 0.6152, 0.7188, 0.6152, 0.7188, 0.8753, 0.7188, 0.8753, 0.7188, 0.6152, 0.6875, 0.6152, 0.6875, 0.8752, 0.6875, 0.8752, 0.6875, 0.6152, 0.6562, 0.6152, 0.6562, 0.8752, 0.6562, 0.8752, 0.6562, 0.6152, 0.625, 0.6152, 0.625, 0.8752, 0.625, 0.8752, 0.625, 0.6152, 0.5938, 0.6152, 0.5938, 0.8752, 0.5938, 0.8752, 0.5938, 0.6152, 0.5625, 0.6152, 0.5625, 0.8752, 0.5625, 0.8752, 0.5625, 0.6152, 0.5538, 0.6152, 0.5472, 0.8752, 0.444, 0.8752, 0.4375, 0.6583, 0.4375, 0.8752, 0.4367, 0.6152, 0.4062, 0.6152, 0.4062, 0.8752, 0.4375, 0.8752, 0.4375, 0.6583, 0.4062, 0.8752, 0.4062, 0.6152, 0.375, 0.6152, 0.375, 0.8752, 0.375, 0.6152, 0.3438, 0.6152, 0.3438, 0.8752, 0.375, 0.8752, 0.3438, 0.6152, 0.3125, 0.6152, 0.3125, 0.8752, 0.3438, 0.8752, 0.3125, 0.6152, 0.2812, 0.6152, 0.2812, 0.8753, 0.3125, 0.8752, 0.2812, 0.6152, 0.25, 0.6152, 0.25, 0.8753, 0.2812, 0.8753, 0.25, 0.6152, 0.2187, 0.6152, 0.2188, 0.8753, 0.25, 0.8753, 0.2187, 0.6152, 0.1875, 0.6153, 0.1875, 0.8753, 0.2188, 0.8753, 0.1875, 0.6153, 0.1562, 0.6153, 0.1562, 0.8753, 0.1875, 0.8753, 0.1562, 0.6153, 0.125, 0.6153, 0.125, 0.8753, 0.1562, 0.8753, 0.125, 0.6153, 0.09375, 0.6153, 0.09375, 0.8753, 0.125, 0.8753, 0.09375, 0.6153, 0.0625, 0.6153, 0.0625, 0.8753, 0.09375, 0.8753, 0.0625, 0.6153, 0.03125, 0.6153, 0.03125, 0.8753, 0.0625, 0.8753, 0.03125, 0.6153, 0.0, 0.6153, 0.0, 0.8753, 0.03125, 0.8753])
me_cube_001.materials.append(None)
me_cube_001.use_remesh_fix_poles = True
me_cube_001.use_remesh_preserve_attributes = False
me_cube_001.update()
me_cube_003 = bpy.data.meshes.new('Cube.003')
me_cube_003.from_pydata([(-10.41, -0.2914, -0.3768), (-10.41, -0.2914, 0.3768), (-10.41, 0.2914, -0.3768), (-10.41, 0.2914, 0.3768), (12.41, -0.2914, -0.3768), (13.57, -0.2914, -0.4023), (12.41, 0.2914, -0.3768), (13.57, 0.2914, -0.4023), (0.0, 0.2914, 2.623), (0.0, 0.2914, 3.377), (0.0, -0.2914, 2.623), (0.0, -0.2914, 3.377), (5.206, 0.2914, 3.377), (5.206, -0.2914, 2.623), (5.206, 0.2914, 2.623), (5.206, -0.2914, 3.377), (-5.206, 0.2914, 2.623), (-5.206, -0.2914, 3.377), (-5.206, 0.2914, 3.377), (-5.206, -0.2914, 2.623), (7.81, 0.2914, 2.701), (7.81, -0.2914, 1.984), (7.81, 0.2914, 1.984), (7.81, -0.2914, 2.701), (6.508, 0.2914, 2.484), (6.508, -0.2914, 3.133), (6.508, 0.2914, 3.133), (6.508, -0.2914, 2.484), (10.11, 0.2914, 1.877), (10.11, -0.2914, 1.123), (10.11, 0.2914, 1.123), (10.11, -0.2914, 1.877), (-10.4, -0.2914, -0.02386), (-10.4, -0.2914, -0.0365), (-10.4, -0.2914, -0.01121), (-10.39, -0.2914, -0.05986), (-10.39, -0.2914, 0.0009456), (-10.39, -0.2914, -0.04866), (-10.39, -0.2914, 0.01215), (-10.37, -0.2914, -0.07774), (-10.38, -0.2914, 0.02197), (-10.34, -0.2914, 0.03971), (-10.34, -0.2914, -0.08742), (-10.35, -0.2914, 0.03602), (-10.35, -0.2914, -0.08373), (-10.37, -0.2914, 0.03003), (-10.38, -0.2914, -0.06968), (-10.31, -0.2914, -0.08742), (-10.31, -0.2914, 0.03971), (-10.28, -0.2914, -0.07774), (-10.28, -0.2914, 0.03003), (-10.3, -0.2914, -0.08373), (-10.3, -0.2914, 0.03602), (-10.26, -0.2914, -0.05986), (-10.26, -0.2914, 0.01215), (-10.25, -0.2914, -0.02386), (-10.25, -0.2914, -0.01121), (-10.25, -0.2914, -0.0365), (-10.26, -0.2914, 0.0009456), (-10.26, -0.2914, -0.04866), (-10.27, -0.2914, -0.06968), (-10.27, -0.2914, 0.02197), (-10.33, -0.2914, -0.08866), (-10.33, -0.2914, 0.04095), (-10.4, 0.2914, -0.0247), (-10.4, 0.2914, -0.03734), (-10.4, 0.2914, -0.01205), (-10.39, 0.2914, -0.0495), (-10.39, 0.2914, 0.01131), (-10.39, 0.2914, -0.0607), (-10.39, 0.2914, 0.0001034), (-10.38, 0.2914, -0.07052), (-10.37, 0.2914, 0.02919), (-10.34, 0.2914, -0.08826), (-10.35, 0.2914, -0.08457), (-10.34, 0.2914, 0.03887), (-10.37, 0.2914, -0.07858), (-10.35, 0.2914, 0.03518), (-10.38, 0.2914, 0.02113), (-10.31, 0.2914, -0.08826), (-10.31, 0.2914, 0.03887), (-10.28, 0.2914, -0.07858), (-10.28, 0.2914, 0.02919), (-10.3, 0.2914, -0.08457), (-10.3, 0.2914, 0.03518), (-10.26, 0.2914, -0.0607), (-10.26, 0.2914, 0.01131), (-10.25, 0.2914, -0.0247), (-10.25, 0.2914, -0.01205), (-10.25, 0.2914, -0.03734), (-10.26, 0.2914, 0.0001034), (-10.26, 0.2914, -0.0495), (-10.27, 0.2914, -0.07052), (-10.27, 0.2914, 0.02113), (-10.33, 0.2914, -0.08951), (-10.33, 0.2914, 0.04011), (13.18, 0.2914, -0.3475), (13.18, 0.2914, -0.3349), (13.18, 0.2914, -0.3223), (13.18, 0.2914, -0.3597), (13.18, 0.2914, -0.3101), (13.19, 0.2914, -0.3709), (13.19, 0.2914, -0.2989), (13.2, 0.2914, -0.3807), (13.2, 0.2914, -0.2891), (13.24, 0.2914, -0.2713), (13.22, 0.2914, -0.3946), (13.23, 0.2914, -0.275), (13.21, 0.2914, -0.3888), (13.21, 0.2914, -0.281), (13.25, 0.2914, -0.2701), (13.27, 0.2914, -0.2713), (13.28, 0.2914, -0.3958), (13.3, 0.2914, -0.3888), (13.3, 0.2914, -0.281), (13.28, 0.2914, -0.3948), (13.28, 0.2914, -0.275), (13.32, 0.2914, -0.3709), (13.32, 0.2914, -0.2989), (13.33, 0.2914, -0.3349), (13.33, 0.2914, -0.3475), (13.33, 0.2914, -0.3223), (13.32, 0.2914, -0.3597), (13.32, 0.2914, -0.3101), (13.31, 0.2914, -0.3807), (13.31, 0.2914, -0.2891), (13.23, 0.1948, -0.3946), (13.28, -0.2914, -0.3957), (13.23, -0.2914, -0.3947), (13.18, -0.2914, -0.3467), (13.18, -0.2914, -0.3341), (13.18, -0.2914, -0.3214), (13.18, -0.2914, -0.3589), (13.18, -0.2914, -0.3093), (13.19, -0.2914, -0.3701), (13.19, -0.2914, -0.298), (13.2, -0.2914, -0.3799), (13.2, -0.2914, -0.2882), (13.24, -0.2914, -0.2705), (13.23, -0.2914, -0.3939), (13.23, -0.2914, -0.2742), (13.21, -0.2914, -0.3879), (13.21, -0.2914, -0.2802), (13.27, -0.2914, -0.2705), (13.3, -0.2914, -0.3879), (13.3, -0.2914, -0.2802), (13.28, -0.2914, -0.3939), (13.28, -0.2914, -0.2742), (13.32, -0.2914, -0.3701), (13.32, -0.2914, -0.298), (13.33, -0.2914, -0.3341), (13.33, -0.2914, -0.3467), (13.33, -0.2914, -0.3214), (13.32, -0.2914, -0.3589), (13.32, -0.2914, -0.3093), (13.31, -0.2914, -0.3799), (13.31, -0.2914, -0.2882), (13.25, -0.2914, -0.2692)], [], [(0, 1, 3, 2), (106, 6, 30, 28, 7, 112, 115, 113, 124, 117, 122, 120, 119, 121, 123, 118, 125, 114, 116, 111, 110, 105, 107, 109, 104, 102, 100, 98, 97, 96, 99, 101, 103, 108), (7, 5, 127, 112), (128, 4, 6, 106, 126), (62, 42, 0, 19, 17, 1, 41, 63, 48, 52, 50, 61, 54, 58, 56, 55, 57, 59, 53, 60, 49, 51, 47), (43, 41, 1, 0, 42, 44, 39, 46, 35, 37, 33, 32, 34, 36, 38, 40, 45), (30, 6, 4, 29), (18, 3, 1, 17), (12, 9, 11, 15), (16, 8, 10, 19), (13, 15, 11, 10), (16, 18, 9, 8), (27, 25, 15, 13), (26, 12, 15, 25), (8, 14, 13, 10), (8, 9, 12, 14), (74, 73, 2, 3, 75, 77, 72, 78, 68, 70, 66, 64, 65, 67, 69, 71, 76), (95, 75, 3, 18, 16, 2, 73, 94, 79, 83, 81, 92, 85, 91, 89, 87, 88, 90, 86, 93, 82, 84, 80), (2, 16, 19, 0), (9, 18, 17, 11), (10, 11, 17, 19), (28, 20, 23, 31), (29, 31, 23, 21), (24, 22, 21, 27), (24, 26, 20, 22), (14, 12, 26, 24), (14, 24, 27, 13), (20, 26, 25, 23), (21, 23, 25, 27), (146, 127, 5, 31, 29, 4, 128, 139, 141, 136, 134, 132, 129, 130, 131, 133, 135, 137, 142, 140, 138, 157, 143, 147, 145, 156, 149, 154, 152, 150, 151, 153, 148, 155, 144), (7, 28, 31, 5), (22, 30, 29, 21), (22, 20, 28, 30), (48, 63, 95, 80), (52, 48, 80, 84), (50, 52, 84, 82), (61, 50, 82, 93), (61, 93, 86, 54), (54, 86, 90, 58), (58, 90, 88, 56), (56, 88, 87, 55), (55, 87, 89, 57), (57, 89, 91, 59), (59, 91, 85, 53), (53, 85, 92, 60), (81, 49, 60, 92), (83, 51, 49, 81), (79, 47, 51, 83), (94, 62, 47, 79), (73, 42, 62, 94), (74, 44, 42, 73), (76, 39, 44, 74), (71, 46, 39, 76), (35, 46, 71, 69), (37, 35, 69, 67), (33, 37, 67, 65), (32, 33, 65, 64), (34, 32, 64, 66), (36, 34, 66, 70), (38, 36, 70, 68), (40, 38, 68, 78), (45, 40, 78, 72), (43, 45, 72, 77), (41, 43, 77, 75), (63, 41, 75, 95), (110, 111, 143, 157), (111, 116, 147, 143), (116, 114, 145, 147), (114, 125, 156, 145), (156, 125, 118, 149), (149, 118, 123, 154), (154, 123, 121, 152), (152, 121, 119, 150), (150, 119, 120, 151), (151, 120, 122, 153), (153, 122, 117, 148), (148, 117, 124, 155), (155, 124, 113, 144), (144, 113, 115, 146), (146, 115, 112, 127), (128, 126, 139), (106, 108, 141, 139, 126), (141, 108, 103, 136), (103, 101, 134, 136), (101, 99, 132, 134), (99, 96, 129, 132), (96, 97, 130, 129), (97, 98, 131, 130), (98, 100, 133, 131), (100, 102, 135, 133), (102, 104, 137, 135), (104, 109, 142, 137), (109, 107, 140, 142), (107, 105, 138, 140), (105, 110, 157, 138)])
_uv = me_cube_003.uv_layers.new(name='UVMap')
_uv.uv.foreach_set('vector', [0.375, 0.0, 0.625, 0.0, 0.625, 0.25, 0.375, 0.25, 0.5498, 0.5, 0.375, 0.5, 0.375, 0.4844, 0.625, 0.4844, 0.625, 0.5, 0.5614, 0.5, 0.5626, 0.5, 0.5675, 0.4999, 0.5727, 0.4999, 0.5781, 0.4998, 0.5835, 0.4997, 0.5885, 0.4996, 0.5931, 0.4996, 0.5971, 0.4995, 0.6002, 0.4994, 0.6025, 0.4993, 0.6038, 0.4992, 0.604, 0.4992, 0.6031, 0.4991, 0.6012, 0.4991, 0.5984, 0.4991, 0.5947, 0.4991, 0.5904, 0.4991, 0.5855, 0.4992, 0.5802, 0.4992, 0.5748, 0.4993, 0.5695, 0.4994, 0.5644, 0.4995, 0.5598, 0.4996, 0.5559, 0.4997, 0.5527, 0.4998, 0.5504, 0.4998, 0.5492, 0.4999, 0.549, 0.5, 0.625, 0.5, 0.625, 0.75, 0.5607, 0.75, 0.5614, 0.5, 0.5505, 0.75, 0.375, 0.75, 0.375, 0.5, 0.5498, 0.5, 0.5499, 0.5414, 0.4539, 0.999, 0.4571, 0.9991, 0.375, 1.0, 0.375, 0.9375, 0.625, 0.9375, 0.625, 1.0, 0.4992, 0.9991, 0.4969, 0.999, 0.4937, 0.9988, 0.4898, 0.9986, 0.4853, 0.9985, 0.4805, 0.9983, 0.4754, 0.9982, 0.4704, 0.9981, 0.4656, 0.9981, 0.4611, 0.9981, 0.4572, 0.9981, 0.4539, 0.9981, 0.4515, 0.9982, 0.4501, 0.9983, 0.4496, 0.9985, 0.45, 0.9986, 0.4515, 0.9988, 0.5007, 0.9993, 0.4992, 0.9991, 0.625, 1.0, 0.375, 1.0, 0.4571, 0.9991, 0.461, 0.9993, 0.4654, 0.9994, 0.4703, 0.9996, 0.4753, 0.9997, 0.4803, 0.9998, 0.4852, 0.9998, 0.4897, 0.9998, 0.4936, 0.9998, 0.4968, 0.9998, 0.4992, 0.9997, 0.5007, 0.9996, 0.5012, 0.9994, 0.3594, 0.5, 0.375, 0.5, 0.375, 0.75, 0.3594, 0.75, 0.8125, 0.5, 0.875, 0.5, 0.875, 0.75, 0.8125, 0.75, 0.6875, 0.5, 0.75, 0.5, 0.75, 0.75, 0.6875, 0.75, 0.1875, 0.5, 0.25, 0.5, 0.25, 0.75, 0.1875, 0.75, 0.375, 0.8125, 0.625, 0.8125, 0.625, 0.875, 0.375, 0.875, 0.375, 0.3125, 0.625, 0.3125, 0.625, 0.375, 0.375, 0.375, 0.375, 0.7969, 0.625, 0.7969, 0.625, 0.8125, 0.375, 0.8125, 0.6719, 0.5, 0.6875, 0.5, 0.6875, 0.75, 0.6719, 0.75, 0.25, 0.5, 0.3125, 0.5, 0.3125, 0.75, 0.25, 0.75, 0.375, 0.375, 0.625, 0.375, 0.625, 0.4375, 0.375, 0.4375, 0.4607, 0.2507, 0.4568, 0.2509, 0.375, 0.25, 0.625, 0.25, 0.499, 0.2509, 0.5004, 0.2507, 0.5009, 0.2506, 0.5004, 0.2504, 0.4989, 0.2503, 0.4965, 0.2502, 0.4933, 0.2502, 0.4894, 0.2502, 0.4849, 0.2502, 0.4801, 0.2502, 0.475, 0.2503, 0.47, 0.2504, 0.4652, 0.2506, 0.4966, 0.251, 0.499, 0.2509, 0.625, 0.25, 0.625, 0.3125, 0.375, 0.3125, 0.375, 0.25, 0.4568, 0.2509, 0.4536, 0.251, 0.4512, 0.2512, 0.4498, 0.2514, 0.4493, 0.2515, 0.4498, 0.2517, 0.4513, 0.2518, 0.4537, 0.2519, 0.4569, 0.2519, 0.4608, 0.2519, 0.4653, 0.2519, 0.4701, 0.2519, 0.4752, 0.2518, 0.4802, 0.2517, 0.485, 0.2515, 0.4895, 0.2514, 0.4934, 0.2512, 0.125, 0.5, 0.1875, 0.5, 0.1875, 0.75, 0.125, 0.75, 0.75, 0.5, 0.8125, 0.5, 0.8125, 0.75, 0.75, 0.75, 0.375, 0.875, 0.625, 0.875, 0.625, 0.9375, 0.375, 0.9375, 0.6406, 0.5, 0.6562, 0.5, 0.6562, 0.75, 0.6406, 0.75, 0.375, 0.7656, 0.625, 0.7656, 0.625, 0.7812, 0.375, 0.7812, 0.3281, 0.5, 0.3438, 0.5, 0.3438, 0.75, 0.3281, 0.75, 0.375, 0.4531, 0.625, 0.4531, 0.625, 0.4687, 0.375, 0.4687, 0.375, 0.4375, 0.625, 0.4375, 0.625, 0.4531, 0.375, 0.4531, 0.3125, 0.5, 0.3281, 0.5, 0.3281, 0.75, 0.3125, 0.75, 0.6562, 0.5, 0.6719, 0.5, 0.6719, 0.75, 0.6562, 0.75, 0.375, 0.7812, 0.625, 0.7812, 0.625, 0.7969, 0.375, 0.7969, 0.5629, 0.75, 0.5607, 0.75, 0.625, 0.75, 0.625, 0.7656, 0.375, 0.7656, 0.375, 0.75, 0.5505, 0.75, 0.5501, 0.75, 0.5493, 0.75, 0.5495, 0.7501, 0.5507, 0.7502, 0.553, 0.7503, 0.5562, 0.7503, 0.5601, 0.7504, 0.5647, 0.7505, 0.5698, 0.7506, 0.5751, 0.7507, 0.5805, 0.7508, 0.5858, 0.7508, 0.5907, 0.7509, 0.595, 0.7509, 0.5987, 0.7509, 0.6015, 0.7509, 0.6034, 0.7509, 0.6042, 0.7508, 0.604, 0.7508, 0.6028, 0.7507, 0.6005, 0.7506, 0.5974, 0.7505, 0.5934, 0.7505, 0.5888, 0.7504, 0.5837, 0.7503, 0.5784, 0.7502, 0.573, 0.7501, 0.5678, 0.7501, 0.625, 0.5, 0.6406, 0.5, 0.6406, 0.75, 0.625, 0.75, 0.3438, 0.5, 0.3594, 0.5, 0.3594, 0.75, 0.3438, 0.75, 0.375, 0.4687, 0.625, 0.4687, 0.625, 0.4844, 0.375, 0.4844, 0.9688, 0.8993, 1.0, 0.8993, 1.0, 0.6392, 0.9688, 0.6392, 0.9375, 0.8993, 0.9688, 0.8993, 0.9688, 0.6392, 0.9375, 0.6392, 0.9062, 0.8993, 0.9375, 0.8993, 0.9375, 0.6392, 0.9062, 0.6392, 0.875, 0.8993, 0.9062, 0.8993, 0.9062, 0.6392, 0.875, 0.6392, 0.875, 0.8993, 0.875, 0.6392, 0.8438, 0.6392, 0.8438, 0.8992, 0.8438, 0.8992, 0.8438, 0.6392, 0.8125, 0.6392, 0.8125, 0.8992, 0.8125, 0.8992, 0.8125, 0.6392, 0.7812, 0.6392, 0.7812, 0.8992, 0.7812, 0.8992, 0.7812, 0.6392, 0.75, 0.6392, 0.75, 0.8992, 0.75, 0.8992, 0.75, 0.6392, 0.7188, 0.6392, 0.7188, 0.8992, 0.7188, 0.8992, 0.7188, 0.6392, 0.6875, 0.6392, 0.6875, 0.8992, 0.6875, 0.8992, 0.6875, 0.6392, 0.6562, 0.6392, 0.6562, 0.8992, 0.6562, 0.8992, 0.6562, 0.6392, 0.625, 0.6392, 0.625, 0.8992, 0.5938, 0.6392, 0.5938, 0.8992, 0.625, 0.8992, 0.625, 0.6392, 0.5625, 0.6392, 0.5625, 0.8992, 0.5938, 0.8992, 0.5938, 0.6392, 0.5312, 0.6392, 0.5312, 0.8992, 0.5625, 0.8992, 0.5625, 0.6392, 0.5, 0.6392, 0.5, 0.8992, 0.5312, 0.8992, 0.5312, 0.6392, 0.4688, 0.6392, 0.4687, 0.8992, 0.5, 0.8992, 0.5, 0.6392, 0.4375, 0.6392, 0.4375, 0.8992, 0.4688, 0.8992, 0.4688, 0.6392, 0.4062, 0.6392, 0.4062, 0.8992, 0.4375, 0.8992, 0.4375, 0.6392, 0.375, 0.6392, 0.375, 0.8992, 0.4062, 0.8992, 0.4062, 0.6392, 0.3438, 0.8992, 0.375, 0.8992, 0.375, 0.6392, 0.3438, 0.6392, 0.3125, 0.8992, 0.3438, 0.8992, 0.3438, 0.6392, 0.3125, 0.6392, 0.2812, 0.8992, 0.3125, 0.8992, 0.3125, 0.6392, 0.2812, 0.6392, 0.25, 0.8992, 0.2812, 0.8992, 0.2812, 0.6392, 0.25, 0.6392, 0.2188, 0.8992, 0.25, 0.8992, 0.25, 0.6392, 0.2188, 0.6392, 0.1875, 0.8992, 0.2188, 0.8992, 0.2188, 0.6392, 0.1875, 0.6392, 0.1562, 0.8992, 0.1875, 0.8992, 0.1875, 0.6392, 0.1562, 0.6392, 0.125, 0.8993, 0.1562, 0.8992, 0.1562, 0.6392, 0.125, 0.6392, 0.09375, 0.8993, 0.125, 0.8993, 0.125, 0.6392, 0.09375, 0.6392, 0.0625, 0.8993, 0.09375, 0.8993, 0.09375, 0.6392, 0.0625, 0.6392, 0.03125, 0.8993, 0.0625, 0.8993, 0.0625, 0.6392, 0.03125, 0.6392, 0.0, 0.8993, 0.03125, 0.8993, 0.03125, 0.6392, 0.0, 0.6392, 1.0, 0.6153, 0.9688, 0.6153, 0.9688, 0.8753, 1.0, 0.8753, 0.9688, 0.6153, 0.9375, 0.6153, 0.9375, 0.8753, 0.9688, 0.8753, 0.9375, 0.6153, 0.9062, 0.6153, 0.9062, 0.8753, 0.9375, 0.8753, 0.9062, 0.6153, 0.875, 0.6153, 0.875, 0.8753, 0.9062, 0.8753, 0.875, 0.8753, 0.875, 0.6153, 0.8438, 0.6153, 0.8438, 0.8753, 0.8438, 0.8753, 0.8438, 0.6153, 0.8125, 0.6153, 0.8125, 0.8753, 0.8125, 0.8753, 0.8125, 0.6153, 0.7812, 0.6152, 0.7812, 0.8753, 0.7812, 0.8753, 0.7812, 0.6152, 0.75, 0.6152, 0.75, 0.8753, 0.75, 0.8753, 0.75, 0.6152, 0.7188, 0.6152, 0.7188, 0.8753, 0.7188, 0.8753, 0.7188, 0.6152, 0.6875, 0.6152, 0.6875, 0.8752, 0.6875, 0.8752, 0.6875, 0.6152, 0.6562, 0.6152, 0.6562, 0.8752, 0.6562, 0.8752, 0.6562, 0.6152, 0.625, 0.6152, 0.625, 0.8752, 0.625, 0.8752, 0.625, 0.6152, 0.5938, 0.6152, 0.5938, 0.8752, 0.5938, 0.8752, 0.5938, 0.6152, 0.5625, 0.6152, 0.5625, 0.8752, 0.5625, 0.8752, 0.5625, 0.6152, 0.5538, 0.6152, 0.5472, 0.8752, 0.444, 0.8752, 0.4375, 0.6583, 0.4375, 0.8752, 0.4367, 0.6152, 0.4062, 0.6152, 0.4062, 0.8752, 0.4375, 0.8752, 0.4375, 0.6583, 0.4062, 0.8752, 0.4062, 0.6152, 0.375, 0.6152, 0.375, 0.8752, 0.375, 0.6152, 0.3438, 0.6152, 0.3438, 0.8752, 0.375, 0.8752, 0.3438, 0.6152, 0.3125, 0.6152, 0.3125, 0.8752, 0.3438, 0.8752, 0.3125, 0.6152, 0.2812, 0.6152, 0.2812, 0.8753, 0.3125, 0.8752, 0.2812, 0.6152, 0.25, 0.6152, 0.25, 0.8753, 0.2812, 0.8753, 0.25, 0.6152, 0.2187, 0.6152, 0.2188, 0.8753, 0.25, 0.8753, 0.2187, 0.6152, 0.1875, 0.6153, 0.1875, 0.8753, 0.2188, 0.8753, 0.1875, 0.6153, 0.1562, 0.6153, 0.1562, 0.8753, 0.1875, 0.8753, 0.1562, 0.6153, 0.125, 0.6153, 0.125, 0.8753, 0.1562, 0.8753, 0.125, 0.6153, 0.09375, 0.6153, 0.09375, 0.8753, 0.125, 0.8753, 0.09375, 0.6153, 0.0625, 0.6153, 0.0625, 0.8753, 0.09375, 0.8753, 0.0625, 0.6153, 0.03125, 0.6153, 0.03125, 0.8753, 0.0625, 0.8753, 0.03125, 0.6153, 0.0, 0.6153, 0.0, 0.8753, 0.03125, 0.8753])
me_cube_003.materials.append(None)
me_cube_003.use_remesh_fix_poles = True
me_cube_003.use_remesh_preserve_attributes = False
me_cube_003.update()
me_cube_004 = bpy.data.meshes.new('Cube.004')
me_cube_004.from_pydata([(-10.41, -0.2914, -0.3768), (-10.41, -0.2914, 0.3768), (-10.41, 0.2914, -0.3768), (-10.41, 0.2914, 0.3768), (12.41, -0.2914, -0.3768), (13.57, -0.2914, -0.4023), (12.41, 0.2914, -0.3768), (13.57, 0.2914, -0.4023), (0.0, 0.2914, 2.623), (0.0, 0.2914, 3.377), (0.0, -0.2914, 2.623), (0.0, -0.2914, 3.377), (5.206, 0.2914, 3.377), (5.206, -0.2914, 2.623), (5.206, 0.2914, 2.623), (5.206, -0.2914, 3.377), (-5.206, 0.2914, 2.623), (-5.206, -0.2914, 3.377), (-5.206, 0.2914, 3.377), (-5.206, -0.2914, 2.623), (7.81, 0.2914, 2.701), (7.81, -0.2914, 1.984), (7.81, 0.2914, 1.984), (7.81, -0.2914, 2.701), (6.508, 0.2914, 2.484), (6.508, -0.2914, 3.133), (6.508, 0.2914, 3.133), (6.508, -0.2914, 2.484), (10.11, 0.2914, 1.877), (10.11, -0.2914, 1.123), (10.11, 0.2914, 1.123), (10.11, -0.2914, 1.877), (-10.4, -0.2914, -0.02386), (-10.4, -0.2914, -0.0365), (-10.4, -0.2914, -0.01121), (-10.39, -0.2914, -0.05986), (-10.39, -0.2914, 0.0009456), (-10.39, -0.2914, -0.04866), (-10.39, -0.2914, 0.01215), (-10.37, -0.2914, -0.07774), (-10.38, -0.2914, 0.02197), (-10.34, -0.2914, 0.03971), (-10.34, -0.2914, -0.08742), (-10.35, -0.2914, 0.03602), (-10.35, -0.2914, -0.08373), (-10.37, -0.2914, 0.03003), (-10.38, -0.2914, -0.06968), (-10.31, -0.2914, -0.08742), (-10.31, -0.2914, 0.03971), (-10.28, -0.2914, -0.07774), (-10.28, -0.2914, 0.03003), (-10.3, -0.2914, -0.08373), (-10.3, -0.2914, 0.03602), (-10.26, -0.2914, -0.05986), (-10.26, -0.2914, 0.01215), (-10.25, -0.2914, -0.02386), (-10.25, -0.2914, -0.01121), (-10.25, -0.2914, -0.0365), (-10.26, -0.2914, 0.0009456), (-10.26, -0.2914, -0.04866), (-10.27, -0.2914, -0.06968), (-10.27, -0.2914, 0.02197), (-10.33, -0.2914, -0.08866), (-10.33, -0.2914, 0.04095), (-10.4, 0.2914, -0.0247), (-10.4, 0.2914, -0.03734), (-10.4, 0.2914, -0.01205), (-10.39, 0.2914, -0.0495), (-10.39, 0.2914, 0.01131), (-10.39, 0.2914, -0.0607), (-10.39, 0.2914, 0.0001034), (-10.38, 0.2914, -0.07052), (-10.37, 0.2914, 0.02919), (-10.34, 0.2914, -0.08826), (-10.35, 0.2914, -0.08457), (-10.34, 0.2914, 0.03887), (-10.37, 0.2914, -0.07858), (-10.35, 0.2914, 0.03518), (-10.38, 0.2914, 0.02113), (-10.31, 0.2914, -0.08826), (-10.31, 0.2914, 0.03887), (-10.28, 0.2914, -0.07858), (-10.28, 0.2914, 0.02919), (-10.3, 0.2914, -0.08457), (-10.3, 0.2914, 0.03518), (-10.26, 0.2914, -0.0607), (-10.26, 0.2914, 0.01131), (-10.25, 0.2914, -0.0247), (-10.25, 0.2914, -0.01205), (-10.25, 0.2914, -0.03734), (-10.26, 0.2914, 0.0001034), (-10.26, 0.2914, -0.0495), (-10.27, 0.2914, -0.07052), (-10.27, 0.2914, 0.02113), (-10.33, 0.2914, -0.08951), (-10.33, 0.2914, 0.04011), (13.18, 0.2914, -0.3475), (13.18, 0.2914, -0.3349), (13.18, 0.2914, -0.3223), (13.18, 0.2914, -0.3597), (13.18, 0.2914, -0.3101), (13.19, 0.2914, -0.3709), (13.19, 0.2914, -0.2989), (13.2, 0.2914, -0.3807), (13.2, 0.2914, -0.2891), (13.24, 0.2914, -0.2713), (13.22, 0.2914, -0.3946), (13.23, 0.2914, -0.275), (13.21, 0.2914, -0.3888), (13.21, 0.2914, -0.281), (13.25, 0.2914, -0.2701), (13.27, 0.2914, -0.2713), (13.28, 0.2914, -0.3958), (13.3, 0.2914, -0.3888), (13.3, 0.2914, -0.281), (13.28, 0.2914, -0.3948), (13.28, 0.2914, -0.275), (13.32, 0.2914, -0.3709), (13.32, 0.2914, -0.2989), (13.33, 0.2914, -0.3349), (13.33, 0.2914, -0.3475), (13.33, 0.2914, -0.3223), (13.32, 0.2914, -0.3597), (13.32, 0.2914, -0.3101), (13.31, 0.2914, -0.3807), (13.31, 0.2914, -0.2891), (13.23, 0.1948, -0.3946), (13.28, -0.2914, -0.3957), (13.23, -0.2914, -0.3947), (13.18, -0.2914, -0.3467), (13.18, -0.2914, -0.3341), (13.18, -0.2914, -0.3214), (13.18, -0.2914, -0.3589), (13.18, -0.2914, -0.3093), (13.19, -0.2914, -0.3701), (13.19, -0.2914, -0.298), (13.2, -0.2914, -0.3799), (13.2, -0.2914, -0.2882), (13.24, -0.2914, -0.2705), (13.23, -0.2914, -0.3939), (13.23, -0.2914, -0.2742), (13.21, -0.2914, -0.3879), (13.21, -0.2914, -0.2802), (13.27, -0.2914, -0.2705), (13.3, -0.2914, -0.3879), (13.3, -0.2914, -0.2802), (13.28, -0.2914, -0.3939), (13.28, -0.2914, -0.2742), (13.32, -0.2914, -0.3701), (13.32, -0.2914, -0.298), (13.33, -0.2914, -0.3341), (13.33, -0.2914, -0.3467), (13.33, -0.2914, -0.3214), (13.32, -0.2914, -0.3589), (13.32, -0.2914, -0.3093), (13.31, -0.2914, -0.3799), (13.31, -0.2914, -0.2882), (13.25, -0.2914, -0.2692)], [], [(0, 1, 3, 2), (106, 6, 30, 28, 7, 112, 115, 113, 124, 117, 122, 120, 119, 121, 123, 118, 125, 114, 116, 111, 110, 105, 107, 109, 104, 102, 100, 98, 97, 96, 99, 101, 103, 108), (7, 5, 127, 112), (128, 4, 6, 106, 126), (62, 42, 0, 19, 17, 1, 41, 63, 48, 52, 50, 61, 54, 58, 56, 55, 57, 59, 53, 60, 49, 51, 47), (43, 41, 1, 0, 42, 44, 39, 46, 35, 37, 33, 32, 34, 36, 38, 40, 45), (30, 6, 4, 29), (18, 3, 1, 17), (12, 9, 11, 15), (16, 8, 10, 19), (13, 15, 11, 10), (16, 18, 9, 8), (27, 25, 15, 13), (26, 12, 15, 25), (8, 14, 13, 10), (8, 9, 12, 14), (74, 73, 2, 3, 75, 77, 72, 78, 68, 70, 66, 64, 65, 67, 69, 71, 76), (95, 75, 3, 18, 16, 2, 73, 94, 79, 83, 81, 92, 85, 91, 89, 87, 88, 90, 86, 93, 82, 84, 80), (2, 16, 19, 0), (9, 18, 17, 11), (10, 11, 17, 19), (28, 20, 23, 31), (29, 31, 23, 21), (24, 22, 21, 27), (24, 26, 20, 22), (14, 12, 26, 24), (14, 24, 27, 13), (20, 26, 25, 23), (21, 23, 25, 27), (146, 127, 5, 31, 29, 4, 128, 139, 141, 136, 134, 132, 129, 130, 131, 133, 135, 137, 142, 140, 138, 157, 143, 147, 145, 156, 149, 154, 152, 150, 151, 153, 148, 155, 144), (7, 28, 31, 5), (22, 30, 29, 21), (22, 20, 28, 30), (48, 63, 95, 80), (52, 48, 80, 84), (50, 52, 84, 82), (61, 50, 82, 93), (61, 93, 86, 54), (54, 86, 90, 58), (58, 90, 88, 56), (56, 88, 87, 55), (55, 87, 89, 57), (57, 89, 91, 59), (59, 91, 85, 53), (53, 85, 92, 60), (81, 49, 60, 92), (83, 51, 49, 81), (79, 47, 51, 83), (94, 62, 47, 79), (73, 42, 62, 94), (74, 44, 42, 73), (76, 39, 44, 74), (71, 46, 39, 76), (35, 46, 71, 69), (37, 35, 69, 67), (33, 37, 67, 65), (32, 33, 65, 64), (34, 32, 64, 66), (36, 34, 66, 70), (38, 36, 70, 68), (40, 38, 68, 78), (45, 40, 78, 72), (43, 45, 72, 77), (41, 43, 77, 75), (63, 41, 75, 95), (110, 111, 143, 157), (111, 116, 147, 143), (116, 114, 145, 147), (114, 125, 156, 145), (156, 125, 118, 149), (149, 118, 123, 154), (154, 123, 121, 152), (152, 121, 119, 150), (150, 119, 120, 151), (151, 120, 122, 153), (153, 122, 117, 148), (148, 117, 124, 155), (155, 124, 113, 144), (144, 113, 115, 146), (146, 115, 112, 127), (128, 126, 139), (106, 108, 141, 139, 126), (141, 108, 103, 136), (103, 101, 134, 136), (101, 99, 132, 134), (99, 96, 129, 132), (96, 97, 130, 129), (97, 98, 131, 130), (98, 100, 133, 131), (100, 102, 135, 133), (102, 104, 137, 135), (104, 109, 142, 137), (109, 107, 140, 142), (107, 105, 138, 140), (105, 110, 157, 138)])
_uv = me_cube_004.uv_layers.new(name='UVMap')
_uv.uv.foreach_set('vector', [0.375, 0.0, 0.625, 0.0, 0.625, 0.25, 0.375, 0.25, 0.5498, 0.5, 0.375, 0.5, 0.375, 0.4844, 0.625, 0.4844, 0.625, 0.5, 0.5614, 0.5, 0.5626, 0.5, 0.5675, 0.4999, 0.5727, 0.4999, 0.5781, 0.4998, 0.5835, 0.4997, 0.5885, 0.4996, 0.5931, 0.4996, 0.5971, 0.4995, 0.6002, 0.4994, 0.6025, 0.4993, 0.6038, 0.4992, 0.604, 0.4992, 0.6031, 0.4991, 0.6012, 0.4991, 0.5984, 0.4991, 0.5947, 0.4991, 0.5904, 0.4991, 0.5855, 0.4992, 0.5802, 0.4992, 0.5748, 0.4993, 0.5695, 0.4994, 0.5644, 0.4995, 0.5598, 0.4996, 0.5559, 0.4997, 0.5527, 0.4998, 0.5504, 0.4998, 0.5492, 0.4999, 0.549, 0.5, 0.625, 0.5, 0.625, 0.75, 0.5607, 0.75, 0.5614, 0.5, 0.5505, 0.75, 0.375, 0.75, 0.375, 0.5, 0.5498, 0.5, 0.5499, 0.5414, 0.4539, 0.999, 0.4571, 0.9991, 0.375, 1.0, 0.375, 0.9375, 0.625, 0.9375, 0.625, 1.0, 0.4992, 0.9991, 0.4969, 0.999, 0.4937, 0.9988, 0.4898, 0.9986, 0.4853, 0.9985, 0.4805, 0.9983, 0.4754, 0.9982, 0.4704, 0.9981, 0.4656, 0.9981, 0.4611, 0.9981, 0.4572, 0.9981, 0.4539, 0.9981, 0.4515, 0.9982, 0.4501, 0.9983, 0.4496, 0.9985, 0.45, 0.9986, 0.4515, 0.9988, 0.5007, 0.9993, 0.4992, 0.9991, 0.625, 1.0, 0.375, 1.0, 0.4571, 0.9991, 0.461, 0.9993, 0.4654, 0.9994, 0.4703, 0.9996, 0.4753, 0.9997, 0.4803, 0.9998, 0.4852, 0.9998, 0.4897, 0.9998, 0.4936, 0.9998, 0.4968, 0.9998, 0.4992, 0.9997, 0.5007, 0.9996, 0.5012, 0.9994, 0.3594, 0.5, 0.375, 0.5, 0.375, 0.75, 0.3594, 0.75, 0.8125, 0.5, 0.875, 0.5, 0.875, 0.75, 0.8125, 0.75, 0.6875, 0.5, 0.75, 0.5, 0.75, 0.75, 0.6875, 0.75, 0.1875, 0.5, 0.25, 0.5, 0.25, 0.75, 0.1875, 0.75, 0.375, 0.8125, 0.625, 0.8125, 0.625, 0.875, 0.375, 0.875, 0.375, 0.3125, 0.625, 0.3125, 0.625, 0.375, 0.375, 0.375, 0.375, 0.7969, 0.625, 0.7969, 0.625, 0.8125, 0.375, 0.8125, 0.6719, 0.5, 0.6875, 0.5, 0.6875, 0.75, 0.6719, 0.75, 0.25, 0.5, 0.3125, 0.5, 0.3125, 0.75, 0.25, 0.75, 0.375, 0.375, 0.625, 0.375, 0.625, 0.4375, 0.375, 0.4375, 0.4607, 0.2507, 0.4568, 0.2509, 0.375, 0.25, 0.625, 0.25, 0.499, 0.2509, 0.5004, 0.2507, 0.5009, 0.2506, 0.5004, 0.2504, 0.4989, 0.2503, 0.4965, 0.2502, 0.4933, 0.2502, 0.4894, 0.2502, 0.4849, 0.2502, 0.4801, 0.2502, 0.475, 0.2503, 0.47, 0.2504, 0.4652, 0.2506, 0.4966, 0.251, 0.499, 0.2509, 0.625, 0.25, 0.625, 0.3125, 0.375, 0.3125, 0.375, 0.25, 0.4568, 0.2509, 0.4536, 0.251, 0.4512, 0.2512, 0.4498, 0.2514, 0.4493, 0.2515, 0.4498, 0.2517, 0.4513, 0.2518, 0.4537, 0.2519, 0.4569, 0.2519, 0.4608, 0.2519, 0.4653, 0.2519, 0.4701, 0.2519, 0.4752, 0.2518, 0.4802, 0.2517, 0.485, 0.2515, 0.4895, 0.2514, 0.4934, 0.2512, 0.125, 0.5, 0.1875, 0.5, 0.1875, 0.75, 0.125, 0.75, 0.75, 0.5, 0.8125, 0.5, 0.8125, 0.75, 0.75, 0.75, 0.375, 0.875, 0.625, 0.875, 0.625, 0.9375, 0.375, 0.9375, 0.6406, 0.5, 0.6562, 0.5, 0.6562, 0.75, 0.6406, 0.75, 0.375, 0.7656, 0.625, 0.7656, 0.625, 0.7812, 0.375, 0.7812, 0.3281, 0.5, 0.3438, 0.5, 0.3438, 0.75, 0.3281, 0.75, 0.375, 0.4531, 0.625, 0.4531, 0.625, 0.4687, 0.375, 0.4687, 0.375, 0.4375, 0.625, 0.4375, 0.625, 0.4531, 0.375, 0.4531, 0.3125, 0.5, 0.3281, 0.5, 0.3281, 0.75, 0.3125, 0.75, 0.6562, 0.5, 0.6719, 0.5, 0.6719, 0.75, 0.6562, 0.75, 0.375, 0.7812, 0.625, 0.7812, 0.625, 0.7969, 0.375, 0.7969, 0.5629, 0.75, 0.5607, 0.75, 0.625, 0.75, 0.625, 0.7656, 0.375, 0.7656, 0.375, 0.75, 0.5505, 0.75, 0.5501, 0.75, 0.5493, 0.75, 0.5495, 0.7501, 0.5507, 0.7502, 0.553, 0.7503, 0.5562, 0.7503, 0.5601, 0.7504, 0.5647, 0.7505, 0.5698, 0.7506, 0.5751, 0.7507, 0.5805, 0.7508, 0.5858, 0.7508, 0.5907, 0.7509, 0.595, 0.7509, 0.5987, 0.7509, 0.6015, 0.7509, 0.6034, 0.7509, 0.6042, 0.7508, 0.604, 0.7508, 0.6028, 0.7507, 0.6005, 0.7506, 0.5974, 0.7505, 0.5934, 0.7505, 0.5888, 0.7504, 0.5837, 0.7503, 0.5784, 0.7502, 0.573, 0.7501, 0.5678, 0.7501, 0.625, 0.5, 0.6406, 0.5, 0.6406, 0.75, 0.625, 0.75, 0.3438, 0.5, 0.3594, 0.5, 0.3594, 0.75, 0.3438, 0.75, 0.375, 0.4687, 0.625, 0.4687, 0.625, 0.4844, 0.375, 0.4844, 0.9688, 0.8993, 1.0, 0.8993, 1.0, 0.6392, 0.9688, 0.6392, 0.9375, 0.8993, 0.9688, 0.8993, 0.9688, 0.6392, 0.9375, 0.6392, 0.9062, 0.8993, 0.9375, 0.8993, 0.9375, 0.6392, 0.9062, 0.6392, 0.875, 0.8993, 0.9062, 0.8993, 0.9062, 0.6392, 0.875, 0.6392, 0.875, 0.8993, 0.875, 0.6392, 0.8438, 0.6392, 0.8438, 0.8992, 0.8438, 0.8992, 0.8438, 0.6392, 0.8125, 0.6392, 0.8125, 0.8992, 0.8125, 0.8992, 0.8125, 0.6392, 0.7812, 0.6392, 0.7812, 0.8992, 0.7812, 0.8992, 0.7812, 0.6392, 0.75, 0.6392, 0.75, 0.8992, 0.75, 0.8992, 0.75, 0.6392, 0.7188, 0.6392, 0.7188, 0.8992, 0.7188, 0.8992, 0.7188, 0.6392, 0.6875, 0.6392, 0.6875, 0.8992, 0.6875, 0.8992, 0.6875, 0.6392, 0.6562, 0.6392, 0.6562, 0.8992, 0.6562, 0.8992, 0.6562, 0.6392, 0.625, 0.6392, 0.625, 0.8992, 0.5938, 0.6392, 0.5938, 0.8992, 0.625, 0.8992, 0.625, 0.6392, 0.5625, 0.6392, 0.5625, 0.8992, 0.5938, 0.8992, 0.5938, 0.6392, 0.5312, 0.6392, 0.5312, 0.8992, 0.5625, 0.8992, 0.5625, 0.6392, 0.5, 0.6392, 0.5, 0.8992, 0.5312, 0.8992, 0.5312, 0.6392, 0.4688, 0.6392, 0.4687, 0.8992, 0.5, 0.8992, 0.5, 0.6392, 0.4375, 0.6392, 0.4375, 0.8992, 0.4688, 0.8992, 0.4688, 0.6392, 0.4062, 0.6392, 0.4062, 0.8992, 0.4375, 0.8992, 0.4375, 0.6392, 0.375, 0.6392, 0.375, 0.8992, 0.4062, 0.8992, 0.4062, 0.6392, 0.3438, 0.8992, 0.375, 0.8992, 0.375, 0.6392, 0.3438, 0.6392, 0.3125, 0.8992, 0.3438, 0.8992, 0.3438, 0.6392, 0.3125, 0.6392, 0.2812, 0.8992, 0.3125, 0.8992, 0.3125, 0.6392, 0.2812, 0.6392, 0.25, 0.8992, 0.2812, 0.8992, 0.2812, 0.6392, 0.25, 0.6392, 0.2188, 0.8992, 0.25, 0.8992, 0.25, 0.6392, 0.2188, 0.6392, 0.1875, 0.8992, 0.2188, 0.8992, 0.2188, 0.6392, 0.1875, 0.6392, 0.1562, 0.8992, 0.1875, 0.8992, 0.1875, 0.6392, 0.1562, 0.6392, 0.125, 0.8993, 0.1562, 0.8992, 0.1562, 0.6392, 0.125, 0.6392, 0.09375, 0.8993, 0.125, 0.8993, 0.125, 0.6392, 0.09375, 0.6392, 0.0625, 0.8993, 0.09375, 0.8993, 0.09375, 0.6392, 0.0625, 0.6392, 0.03125, 0.8993, 0.0625, 0.8993, 0.0625, 0.6392, 0.03125, 0.6392, 0.0, 0.8993, 0.03125, 0.8993, 0.03125, 0.6392, 0.0, 0.6392, 1.0, 0.6153, 0.9688, 0.6153, 0.9688, 0.8753, 1.0, 0.8753, 0.9688, 0.6153, 0.9375, 0.6153, 0.9375, 0.8753, 0.9688, 0.8753, 0.9375, 0.6153, 0.9062, 0.6153, 0.9062, 0.8753, 0.9375, 0.8753, 0.9062, 0.6153, 0.875, 0.6153, 0.875, 0.8753, 0.9062, 0.8753, 0.875, 0.8753, 0.875, 0.6153, 0.8438, 0.6153, 0.8438, 0.8753, 0.8438, 0.8753, 0.8438, 0.6153, 0.8125, 0.6153, 0.8125, 0.8753, 0.8125, 0.8753, 0.8125, 0.6153, 0.7812, 0.6152, 0.7812, 0.8753, 0.7812, 0.8753, 0.7812, 0.6152, 0.75, 0.6152, 0.75, 0.8753, 0.75, 0.8753, 0.75, 0.6152, 0.7188, 0.6152, 0.7188, 0.8753, 0.7188, 0.8753, 0.7188, 0.6152, 0.6875, 0.6152, 0.6875, 0.8752, 0.6875, 0.8752, 0.6875, 0.6152, 0.6562, 0.6152, 0.6562, 0.8752, 0.6562, 0.8752, 0.6562, 0.6152, 0.625, 0.6152, 0.625, 0.8752, 0.625, 0.8752, 0.625, 0.6152, 0.5938, 0.6152, 0.5938, 0.8752, 0.5938, 0.8752, 0.5938, 0.6152, 0.5625, 0.6152, 0.5625, 0.8752, 0.5625, 0.8752, 0.5625, 0.6152, 0.5538, 0.6152, 0.5472, 0.8752, 0.444, 0.8752, 0.4375, 0.6583, 0.4375, 0.8752, 0.4367, 0.6152, 0.4062, 0.6152, 0.4062, 0.8752, 0.4375, 0.8752, 0.4375, 0.6583, 0.4062, 0.8752, 0.4062, 0.6152, 0.375, 0.6152, 0.375, 0.8752, 0.375, 0.6152, 0.3438, 0.6152, 0.3438, 0.8752, 0.375, 0.8752, 0.3438, 0.6152, 0.3125, 0.6152, 0.3125, 0.8752, 0.3438, 0.8752, 0.3125, 0.6152, 0.2812, 0.6152, 0.2812, 0.8753, 0.3125, 0.8752, 0.2812, 0.6152, 0.25, 0.6152, 0.25, 0.8753, 0.2812, 0.8753, 0.25, 0.6152, 0.2187, 0.6152, 0.2188, 0.8753, 0.25, 0.8753, 0.2187, 0.6152, 0.1875, 0.6153, 0.1875, 0.8753, 0.2188, 0.8753, 0.1875, 0.6153, 0.1562, 0.6153, 0.1562, 0.8753, 0.1875, 0.8753, 0.1562, 0.6153, 0.125, 0.6153, 0.125, 0.8753, 0.1562, 0.8753, 0.125, 0.6153, 0.09375, 0.6153, 0.09375, 0.8753, 0.125, 0.8753, 0.09375, 0.6153, 0.0625, 0.6153, 0.0625, 0.8753, 0.09375, 0.8753, 0.0625, 0.6153, 0.03125, 0.6153, 0.03125, 0.8753, 0.0625, 0.8753, 0.03125, 0.6153, 0.0, 0.6153, 0.0, 0.8753, 0.03125, 0.8753])
me_cube_004.materials.append(None)
me_cube_004.use_remesh_fix_poles = True
me_cube_004.use_remesh_preserve_attributes = False
me_cube_004.update()
me_cube_005 = bpy.data.meshes.new('Cube.005')
me_cube_005.from_pydata([(-10.41, -0.2914, -0.3768), (-10.41, -0.2914, 0.3768), (-10.41, 0.2914, -0.3768), (-10.41, 0.2914, 0.3768), (12.41, -0.2914, -0.3768), (13.57, -0.2914, -0.4023), (12.41, 0.2914, -0.3768), (13.57, 0.2914, -0.4023), (0.0, 0.2914, 2.623), (0.0, 0.2914, 3.377), (0.0, -0.2914, 2.623), (0.0, -0.2914, 3.377), (5.206, 0.2914, 3.377), (5.206, -0.2914, 2.623), (5.206, 0.2914, 2.623), (5.206, -0.2914, 3.377), (-5.206, 0.2914, 2.623), (-5.206, -0.2914, 3.377), (-5.206, 0.2914, 3.377), (-5.206, -0.2914, 2.623), (7.81, 0.2914, 2.701), (7.81, -0.2914, 1.984), (7.81, 0.2914, 1.984), (7.81, -0.2914, 2.701), (6.508, 0.2914, 2.484), (6.508, -0.2914, 3.133), (6.508, 0.2914, 3.133), (6.508, -0.2914, 2.484), (10.11, 0.2914, 1.877), (10.11, -0.2914, 1.123), (10.11, 0.2914, 1.123), (10.11, -0.2914, 1.877), (-10.4, -0.2914, -0.02386), (-10.4, -0.2914, -0.0365), (-10.4, -0.2914, -0.01121), (-10.39, -0.2914, -0.05986), (-10.39, -0.2914, 0.0009456), (-10.39, -0.2914, -0.04866), (-10.39, -0.2914, 0.01215), (-10.37, -0.2914, -0.07774), (-10.38, -0.2914, 0.02197), (-10.34, -0.2914, 0.03971), (-10.34, -0.2914, -0.08742), (-10.35, -0.2914, 0.03602), (-10.35, -0.2914, -0.08373), (-10.37, -0.2914, 0.03003), (-10.38, -0.2914, -0.06968), (-10.31, -0.2914, -0.08742), (-10.31, -0.2914, 0.03971), (-10.28, -0.2914, -0.07774), (-10.28, -0.2914, 0.03003), (-10.3, -0.2914, -0.08373), (-10.3, -0.2914, 0.03602), (-10.26, -0.2914, -0.05986), (-10.26, -0.2914, 0.01215), (-10.25, -0.2914, -0.02386), (-10.25, -0.2914, -0.01121), (-10.25, -0.2914, -0.0365), (-10.26, -0.2914, 0.0009456), (-10.26, -0.2914, -0.04866), (-10.27, -0.2914, -0.06968), (-10.27, -0.2914, 0.02197), (-10.33, -0.2914, -0.08866), (-10.33, -0.2914, 0.04095), (-10.4, 0.2914, -0.0247), (-10.4, 0.2914, -0.03734), (-10.4, 0.2914, -0.01205), (-10.39, 0.2914, -0.0495), (-10.39, 0.2914, 0.01131), (-10.39, 0.2914, -0.0607), (-10.39, 0.2914, 0.0001034), (-10.38, 0.2914, -0.07052), (-10.37, 0.2914, 0.02919), (-10.34, 0.2914, -0.08826), (-10.35, 0.2914, -0.08457), (-10.34, 0.2914, 0.03887), (-10.37, 0.2914, -0.07858), (-10.35, 0.2914, 0.03518), (-10.38, 0.2914, 0.02113), (-10.31, 0.2914, -0.08826), (-10.31, 0.2914, 0.03887), (-10.28, 0.2914, -0.07858), (-10.28, 0.2914, 0.02919), (-10.3, 0.2914, -0.08457), (-10.3, 0.2914, 0.03518), (-10.26, 0.2914, -0.0607), (-10.26, 0.2914, 0.01131), (-10.25, 0.2914, -0.0247), (-10.25, 0.2914, -0.01205), (-10.25, 0.2914, -0.03734), (-10.26, 0.2914, 0.0001034), (-10.26, 0.2914, -0.0495), (-10.27, 0.2914, -0.07052), (-10.27, 0.2914, 0.02113), (-10.33, 0.2914, -0.08951), (-10.33, 0.2914, 0.04011), (13.18, 0.2914, -0.3475), (13.18, 0.2914, -0.3349), (13.18, 0.2914, -0.3223), (13.18, 0.2914, -0.3597), (13.18, 0.2914, -0.3101), (13.19, 0.2914, -0.3709), (13.19, 0.2914, -0.2989), (13.2, 0.2914, -0.3807), (13.2, 0.2914, -0.2891), (13.24, 0.2914, -0.2713), (13.22, 0.2914, -0.3946), (13.23, 0.2914, -0.275), (13.21, 0.2914, -0.3888), (13.21, 0.2914, -0.281), (13.25, 0.2914, -0.2701), (13.27, 0.2914, -0.2713), (13.28, 0.2914, -0.3958), (13.3, 0.2914, -0.3888), (13.3, 0.2914, -0.281), (13.28, 0.2914, -0.3948), (13.28, 0.2914, -0.275), (13.32, 0.2914, -0.3709), (13.32, 0.2914, -0.2989), (13.33, 0.2914, -0.3349), (13.33, 0.2914, -0.3475), (13.33, 0.2914, -0.3223), (13.32, 0.2914, -0.3597), (13.32, 0.2914, -0.3101), (13.31, 0.2914, -0.3807), (13.31, 0.2914, -0.2891), (13.23, 0.1948, -0.3946), (13.28, -0.2914, -0.3957), (13.23, -0.2914, -0.3947), (13.18, -0.2914, -0.3467), (13.18, -0.2914, -0.3341), (13.18, -0.2914, -0.3214), (13.18, -0.2914, -0.3589), (13.18, -0.2914, -0.3093), (13.19, -0.2914, -0.3701), (13.19, -0.2914, -0.298), (13.2, -0.2914, -0.3799), (13.2, -0.2914, -0.2882), (13.24, -0.2914, -0.2705), (13.23, -0.2914, -0.3939), (13.23, -0.2914, -0.2742), (13.21, -0.2914, -0.3879), (13.21, -0.2914, -0.2802), (13.27, -0.2914, -0.2705), (13.3, -0.2914, -0.3879), (13.3, -0.2914, -0.2802), (13.28, -0.2914, -0.3939), (13.28, -0.2914, -0.2742), (13.32, -0.2914, -0.3701), (13.32, -0.2914, -0.298), (13.33, -0.2914, -0.3341), (13.33, -0.2914, -0.3467), (13.33, -0.2914, -0.3214), (13.32, -0.2914, -0.3589), (13.32, -0.2914, -0.3093), (13.31, -0.2914, -0.3799), (13.31, -0.2914, -0.2882), (13.25, -0.2914, -0.2692)], [], [(0, 1, 3, 2), (106, 6, 30, 28, 7, 112, 115, 113, 124, 117, 122, 120, 119, 121, 123, 118, 125, 114, 116, 111, 110, 105, 107, 109, 104, 102, 100, 98, 97, 96, 99, 101, 103, 108), (7, 5, 127, 112), (128, 4, 6, 106, 126), (62, 42, 0, 19, 17, 1, 41, 63, 48, 52, 50, 61, 54, 58, 56, 55, 57, 59, 53, 60, 49, 51, 47), (43, 41, 1, 0, 42, 44, 39, 46, 35, 37, 33, 32, 34, 36, 38, 40, 45), (30, 6, 4, 29), (18, 3, 1, 17), (12, 9, 11, 15), (16, 8, 10, 19), (13, 15, 11, 10), (16, 18, 9, 8), (27, 25, 15, 13), (26, 12, 15, 25), (8, 14, 13, 10), (8, 9, 12, 14), (74, 73, 2, 3, 75, 77, 72, 78, 68, 70, 66, 64, 65, 67, 69, 71, 76), (95, 75, 3, 18, 16, 2, 73, 94, 79, 83, 81, 92, 85, 91, 89, 87, 88, 90, 86, 93, 82, 84, 80), (2, 16, 19, 0), (9, 18, 17, 11), (10, 11, 17, 19), (28, 20, 23, 31), (29, 31, 23, 21), (24, 22, 21, 27), (24, 26, 20, 22), (14, 12, 26, 24), (14, 24, 27, 13), (20, 26, 25, 23), (21, 23, 25, 27), (146, 127, 5, 31, 29, 4, 128, 139, 141, 136, 134, 132, 129, 130, 131, 133, 135, 137, 142, 140, 138, 157, 143, 147, 145, 156, 149, 154, 152, 150, 151, 153, 148, 155, 144), (7, 28, 31, 5), (22, 30, 29, 21), (22, 20, 28, 30), (48, 63, 95, 80), (52, 48, 80, 84), (50, 52, 84, 82), (61, 50, 82, 93), (61, 93, 86, 54), (54, 86, 90, 58), (58, 90, 88, 56), (56, 88, 87, 55), (55, 87, 89, 57), (57, 89, 91, 59), (59, 91, 85, 53), (53, 85, 92, 60), (81, 49, 60, 92), (83, 51, 49, 81), (79, 47, 51, 83), (94, 62, 47, 79), (73, 42, 62, 94), (74, 44, 42, 73), (76, 39, 44, 74), (71, 46, 39, 76), (35, 46, 71, 69), (37, 35, 69, 67), (33, 37, 67, 65), (32, 33, 65, 64), (34, 32, 64, 66), (36, 34, 66, 70), (38, 36, 70, 68), (40, 38, 68, 78), (45, 40, 78, 72), (43, 45, 72, 77), (41, 43, 77, 75), (63, 41, 75, 95), (110, 111, 143, 157), (111, 116, 147, 143), (116, 114, 145, 147), (114, 125, 156, 145), (156, 125, 118, 149), (149, 118, 123, 154), (154, 123, 121, 152), (152, 121, 119, 150), (150, 119, 120, 151), (151, 120, 122, 153), (153, 122, 117, 148), (148, 117, 124, 155), (155, 124, 113, 144), (144, 113, 115, 146), (146, 115, 112, 127), (128, 126, 139), (106, 108, 141, 139, 126), (141, 108, 103, 136), (103, 101, 134, 136), (101, 99, 132, 134), (99, 96, 129, 132), (96, 97, 130, 129), (97, 98, 131, 130), (98, 100, 133, 131), (100, 102, 135, 133), (102, 104, 137, 135), (104, 109, 142, 137), (109, 107, 140, 142), (107, 105, 138, 140), (105, 110, 157, 138)])
_uv = me_cube_005.uv_layers.new(name='UVMap')
_uv.uv.foreach_set('vector', [0.375, 0.0, 0.625, 0.0, 0.625, 0.25, 0.375, 0.25, 0.5498, 0.5, 0.375, 0.5, 0.375, 0.4844, 0.625, 0.4844, 0.625, 0.5, 0.5614, 0.5, 0.5626, 0.5, 0.5675, 0.4999, 0.5727, 0.4999, 0.5781, 0.4998, 0.5835, 0.4997, 0.5885, 0.4996, 0.5931, 0.4996, 0.5971, 0.4995, 0.6002, 0.4994, 0.6025, 0.4993, 0.6038, 0.4992, 0.604, 0.4992, 0.6031, 0.4991, 0.6012, 0.4991, 0.5984, 0.4991, 0.5947, 0.4991, 0.5904, 0.4991, 0.5855, 0.4992, 0.5802, 0.4992, 0.5748, 0.4993, 0.5695, 0.4994, 0.5644, 0.4995, 0.5598, 0.4996, 0.5559, 0.4997, 0.5527, 0.4998, 0.5504, 0.4998, 0.5492, 0.4999, 0.549, 0.5, 0.625, 0.5, 0.625, 0.75, 0.5607, 0.75, 0.5614, 0.5, 0.5505, 0.75, 0.375, 0.75, 0.375, 0.5, 0.5498, 0.5, 0.5499, 0.5414, 0.4539, 0.999, 0.4571, 0.9991, 0.375, 1.0, 0.375, 0.9375, 0.625, 0.9375, 0.625, 1.0, 0.4992, 0.9991, 0.4969, 0.999, 0.4937, 0.9988, 0.4898, 0.9986, 0.4853, 0.9985, 0.4805, 0.9983, 0.4754, 0.9982, 0.4704, 0.9981, 0.4656, 0.9981, 0.4611, 0.9981, 0.4572, 0.9981, 0.4539, 0.9981, 0.4515, 0.9982, 0.4501, 0.9983, 0.4496, 0.9985, 0.45, 0.9986, 0.4515, 0.9988, 0.5007, 0.9993, 0.4992, 0.9991, 0.625, 1.0, 0.375, 1.0, 0.4571, 0.9991, 0.461, 0.9993, 0.4654, 0.9994, 0.4703, 0.9996, 0.4753, 0.9997, 0.4803, 0.9998, 0.4852, 0.9998, 0.4897, 0.9998, 0.4936, 0.9998, 0.4968, 0.9998, 0.4992, 0.9997, 0.5007, 0.9996, 0.5012, 0.9994, 0.3594, 0.5, 0.375, 0.5, 0.375, 0.75, 0.3594, 0.75, 0.8125, 0.5, 0.875, 0.5, 0.875, 0.75, 0.8125, 0.75, 0.6875, 0.5, 0.75, 0.5, 0.75, 0.75, 0.6875, 0.75, 0.1875, 0.5, 0.25, 0.5, 0.25, 0.75, 0.1875, 0.75, 0.375, 0.8125, 0.625, 0.8125, 0.625, 0.875, 0.375, 0.875, 0.375, 0.3125, 0.625, 0.3125, 0.625, 0.375, 0.375, 0.375, 0.375, 0.7969, 0.625, 0.7969, 0.625, 0.8125, 0.375, 0.8125, 0.6719, 0.5, 0.6875, 0.5, 0.6875, 0.75, 0.6719, 0.75, 0.25, 0.5, 0.3125, 0.5, 0.3125, 0.75, 0.25, 0.75, 0.375, 0.375, 0.625, 0.375, 0.625, 0.4375, 0.375, 0.4375, 0.4607, 0.2507, 0.4568, 0.2509, 0.375, 0.25, 0.625, 0.25, 0.499, 0.2509, 0.5004, 0.2507, 0.5009, 0.2506, 0.5004, 0.2504, 0.4989, 0.2503, 0.4965, 0.2502, 0.4933, 0.2502, 0.4894, 0.2502, 0.4849, 0.2502, 0.4801, 0.2502, 0.475, 0.2503, 0.47, 0.2504, 0.4652, 0.2506, 0.4966, 0.251, 0.499, 0.2509, 0.625, 0.25, 0.625, 0.3125, 0.375, 0.3125, 0.375, 0.25, 0.4568, 0.2509, 0.4536, 0.251, 0.4512, 0.2512, 0.4498, 0.2514, 0.4493, 0.2515, 0.4498, 0.2517, 0.4513, 0.2518, 0.4537, 0.2519, 0.4569, 0.2519, 0.4608, 0.2519, 0.4653, 0.2519, 0.4701, 0.2519, 0.4752, 0.2518, 0.4802, 0.2517, 0.485, 0.2515, 0.4895, 0.2514, 0.4934, 0.2512, 0.125, 0.5, 0.1875, 0.5, 0.1875, 0.75, 0.125, 0.75, 0.75, 0.5, 0.8125, 0.5, 0.8125, 0.75, 0.75, 0.75, 0.375, 0.875, 0.625, 0.875, 0.625, 0.9375, 0.375, 0.9375, 0.6406, 0.5, 0.6562, 0.5, 0.6562, 0.75, 0.6406, 0.75, 0.375, 0.7656, 0.625, 0.7656, 0.625, 0.7812, 0.375, 0.7812, 0.3281, 0.5, 0.3438, 0.5, 0.3438, 0.75, 0.3281, 0.75, 0.375, 0.4531, 0.625, 0.4531, 0.625, 0.4687, 0.375, 0.4687, 0.375, 0.4375, 0.625, 0.4375, 0.625, 0.4531, 0.375, 0.4531, 0.3125, 0.5, 0.3281, 0.5, 0.3281, 0.75, 0.3125, 0.75, 0.6562, 0.5, 0.6719, 0.5, 0.6719, 0.75, 0.6562, 0.75, 0.375, 0.7812, 0.625, 0.7812, 0.625, 0.7969, 0.375, 0.7969, 0.5629, 0.75, 0.5607, 0.75, 0.625, 0.75, 0.625, 0.7656, 0.375, 0.7656, 0.375, 0.75, 0.5505, 0.75, 0.5501, 0.75, 0.5493, 0.75, 0.5495, 0.7501, 0.5507, 0.7502, 0.553, 0.7503, 0.5562, 0.7503, 0.5601, 0.7504, 0.5647, 0.7505, 0.5698, 0.7506, 0.5751, 0.7507, 0.5805, 0.7508, 0.5858, 0.7508, 0.5907, 0.7509, 0.595, 0.7509, 0.5987, 0.7509, 0.6015, 0.7509, 0.6034, 0.7509, 0.6042, 0.7508, 0.604, 0.7508, 0.6028, 0.7507, 0.6005, 0.7506, 0.5974, 0.7505, 0.5934, 0.7505, 0.5888, 0.7504, 0.5837, 0.7503, 0.5784, 0.7502, 0.573, 0.7501, 0.5678, 0.7501, 0.625, 0.5, 0.6406, 0.5, 0.6406, 0.75, 0.625, 0.75, 0.3438, 0.5, 0.3594, 0.5, 0.3594, 0.75, 0.3438, 0.75, 0.375, 0.4687, 0.625, 0.4687, 0.625, 0.4844, 0.375, 0.4844, 0.9688, 0.8993, 1.0, 0.8993, 1.0, 0.6392, 0.9688, 0.6392, 0.9375, 0.8993, 0.9688, 0.8993, 0.9688, 0.6392, 0.9375, 0.6392, 0.9062, 0.8993, 0.9375, 0.8993, 0.9375, 0.6392, 0.9062, 0.6392, 0.875, 0.8993, 0.9062, 0.8993, 0.9062, 0.6392, 0.875, 0.6392, 0.875, 0.8993, 0.875, 0.6392, 0.8438, 0.6392, 0.8438, 0.8992, 0.8438, 0.8992, 0.8438, 0.6392, 0.8125, 0.6392, 0.8125, 0.8992, 0.8125, 0.8992, 0.8125, 0.6392, 0.7812, 0.6392, 0.7812, 0.8992, 0.7812, 0.8992, 0.7812, 0.6392, 0.75, 0.6392, 0.75, 0.8992, 0.75, 0.8992, 0.75, 0.6392, 0.7188, 0.6392, 0.7188, 0.8992, 0.7188, 0.8992, 0.7188, 0.6392, 0.6875, 0.6392, 0.6875, 0.8992, 0.6875, 0.8992, 0.6875, 0.6392, 0.6562, 0.6392, 0.6562, 0.8992, 0.6562, 0.8992, 0.6562, 0.6392, 0.625, 0.6392, 0.625, 0.8992, 0.5938, 0.6392, 0.5938, 0.8992, 0.625, 0.8992, 0.625, 0.6392, 0.5625, 0.6392, 0.5625, 0.8992, 0.5938, 0.8992, 0.5938, 0.6392, 0.5312, 0.6392, 0.5312, 0.8992, 0.5625, 0.8992, 0.5625, 0.6392, 0.5, 0.6392, 0.5, 0.8992, 0.5312, 0.8992, 0.5312, 0.6392, 0.4688, 0.6392, 0.4687, 0.8992, 0.5, 0.8992, 0.5, 0.6392, 0.4375, 0.6392, 0.4375, 0.8992, 0.4688, 0.8992, 0.4688, 0.6392, 0.4062, 0.6392, 0.4062, 0.8992, 0.4375, 0.8992, 0.4375, 0.6392, 0.375, 0.6392, 0.375, 0.8992, 0.4062, 0.8992, 0.4062, 0.6392, 0.3438, 0.8992, 0.375, 0.8992, 0.375, 0.6392, 0.3438, 0.6392, 0.3125, 0.8992, 0.3438, 0.8992, 0.3438, 0.6392, 0.3125, 0.6392, 0.2812, 0.8992, 0.3125, 0.8992, 0.3125, 0.6392, 0.2812, 0.6392, 0.25, 0.8992, 0.2812, 0.8992, 0.2812, 0.6392, 0.25, 0.6392, 0.2188, 0.8992, 0.25, 0.8992, 0.25, 0.6392, 0.2188, 0.6392, 0.1875, 0.8992, 0.2188, 0.8992, 0.2188, 0.6392, 0.1875, 0.6392, 0.1562, 0.8992, 0.1875, 0.8992, 0.1875, 0.6392, 0.1562, 0.6392, 0.125, 0.8993, 0.1562, 0.8992, 0.1562, 0.6392, 0.125, 0.6392, 0.09375, 0.8993, 0.125, 0.8993, 0.125, 0.6392, 0.09375, 0.6392, 0.0625, 0.8993, 0.09375, 0.8993, 0.09375, 0.6392, 0.0625, 0.6392, 0.03125, 0.8993, 0.0625, 0.8993, 0.0625, 0.6392, 0.03125, 0.6392, 0.0, 0.8993, 0.03125, 0.8993, 0.03125, 0.6392, 0.0, 0.6392, 1.0, 0.6153, 0.9688, 0.6153, 0.9688, 0.8753, 1.0, 0.8753, 0.9688, 0.6153, 0.9375, 0.6153, 0.9375, 0.8753, 0.9688, 0.8753, 0.9375, 0.6153, 0.9062, 0.6153, 0.9062, 0.8753, 0.9375, 0.8753, 0.9062, 0.6153, 0.875, 0.6153, 0.875, 0.8753, 0.9062, 0.8753, 0.875, 0.8753, 0.875, 0.6153, 0.8438, 0.6153, 0.8438, 0.8753, 0.8438, 0.8753, 0.8438, 0.6153, 0.8125, 0.6153, 0.8125, 0.8753, 0.8125, 0.8753, 0.8125, 0.6153, 0.7812, 0.6152, 0.7812, 0.8753, 0.7812, 0.8753, 0.7812, 0.6152, 0.75, 0.6152, 0.75, 0.8753, 0.75, 0.8753, 0.75, 0.6152, 0.7188, 0.6152, 0.7188, 0.8753, 0.7188, 0.8753, 0.7188, 0.6152, 0.6875, 0.6152, 0.6875, 0.8752, 0.6875, 0.8752, 0.6875, 0.6152, 0.6562, 0.6152, 0.6562, 0.8752, 0.6562, 0.8752, 0.6562, 0.6152, 0.625, 0.6152, 0.625, 0.8752, 0.625, 0.8752, 0.625, 0.6152, 0.5938, 0.6152, 0.5938, 0.8752, 0.5938, 0.8752, 0.5938, 0.6152, 0.5625, 0.6152, 0.5625, 0.8752, 0.5625, 0.8752, 0.5625, 0.6152, 0.5538, 0.6152, 0.5472, 0.8752, 0.444, 0.8752, 0.4375, 0.6583, 0.4375, 0.8752, 0.4367, 0.6152, 0.4062, 0.6152, 0.4062, 0.8752, 0.4375, 0.8752, 0.4375, 0.6583, 0.4062, 0.8752, 0.4062, 0.6152, 0.375, 0.6152, 0.375, 0.8752, 0.375, 0.6152, 0.3438, 0.6152, 0.3438, 0.8752, 0.375, 0.8752, 0.3438, 0.6152, 0.3125, 0.6152, 0.3125, 0.8752, 0.3438, 0.8752, 0.3125, 0.6152, 0.2812, 0.6152, 0.2812, 0.8753, 0.3125, 0.8752, 0.2812, 0.6152, 0.25, 0.6152, 0.25, 0.8753, 0.2812, 0.8753, 0.25, 0.6152, 0.2187, 0.6152, 0.2188, 0.8753, 0.25, 0.8753, 0.2187, 0.6152, 0.1875, 0.6153, 0.1875, 0.8753, 0.2188, 0.8753, 0.1875, 0.6153, 0.1562, 0.6153, 0.1562, 0.8753, 0.1875, 0.8753, 0.1562, 0.6153, 0.125, 0.6153, 0.125, 0.8753, 0.1562, 0.8753, 0.125, 0.6153, 0.09375, 0.6153, 0.09375, 0.8753, 0.125, 0.8753, 0.09375, 0.6153, 0.0625, 0.6153, 0.0625, 0.8753, 0.09375, 0.8753, 0.0625, 0.6153, 0.03125, 0.6153, 0.03125, 0.8753, 0.0625, 0.8753, 0.03125, 0.6153, 0.0, 0.6153, 0.0, 0.8753, 0.03125, 0.8753])
me_cube_005.materials.append(None)
me_cube_005.use_remesh_fix_poles = True
me_cube_005.use_remesh_preserve_attributes = False
me_cube_005.update()

# ---- objects
ob_cube = bpy.data.objects.new('Cube', me_cube_002)
ob_cube_001 = bpy.data.objects.new('Cube.001', me_cube_001)
ob_cube_002 = bpy.data.objects.new('Cube.002', me_cube_003)
ob_cube_003 = bpy.data.objects.new('Cube.003', me_cube_004)
ob_cube_004 = bpy.data.objects.new('Cube.004', me_cube_005)

# ---- transforms, parenting, visibility, modifiers, constraints
ob_cube.location = (0.7558, -2.015, 0.0)
ob_cube.rotation_euler = (-1.571, -0.0, 0.0)
ob_cube.scale = (4.0, 4.0, 4.0)
ob_cube_001.location = (1.008, 7.558, 0.0)
ob_cube_001.rotation_euler = (-1.571, -0.0, 0.0)
ob_cube_001.scale = (4.0, 4.0, 4.0)
ob_cube_002.location = (2.015, 17.63, 0.0)
ob_cube_002.rotation_euler = (-1.571, -0.0, 0.0)
ob_cube_002.scale = (4.0, 4.0, 4.0)
ob_cube_003.location = (1.26, -12.85, 0.0)
ob_cube_003.rotation_euler = (-1.571, -0.0, 0.0)
ob_cube_003.scale = (4.0, 4.0, 4.0)
ob_cube_004.location = (1.26, -24.19, 0.0)
ob_cube_004.rotation_euler = (-1.571, -0.0, 0.0)
ob_cube_004.scale = (4.0, 4.0, 4.0)

# ---- collection membership
scene.collection.objects.link(ob_cube)
scene.collection.objects.link(ob_cube_001)
scene.collection.objects.link(ob_cube_002)
scene.collection.objects.link(ob_cube_003)
scene.collection.objects.link(ob_cube_004)

# ---- scene / render settings (as saved in the file)
scene.frame_start = 1; scene.frame_end = 250; scene.frame_set(1)
scene.render.engine = 'BLENDER_EEVEE_NEXT'
scene.cycles.use_denoising = False
scene.cycles.samples = 128
scene.cycles.sampling_pattern = 'TABULATED_SOBOL'
scene.cycles.use_adaptive_sampling = False
scene.cycles.use_light_tree = False
scene.view_settings.view_transform = 'Filmic'
bpy.context.view_layer.update()

# ---- added for rendering (the .blend has no active camera and no usable light): camera, sun
cam_auto = bpy.data.cameras.new('AutoCamera')
cam_auto.lens = 50.0
cam_auto.sensor_width = 36.0
cam_auto.clip_end = 1829.64
ob_auto_camera = bpy.data.objects.new('AutoCamera', cam_auto)
scene.collection.objects.link(ob_auto_camera)
ob_auto_camera.location = (111.962, -122.43, 83.4026)
ob_auto_camera.rotation_euler = (1.09748, -7.21219e-08, 0.694738)
scene.camera = ob_auto_camera
light_auto_sun = bpy.data.lights.new('AutoSun', 'SUN')
light_auto_sun.energy = 3.0
light_auto_sun.angle = 0.0523599
ob_auto_sun = bpy.data.objects.new('AutoSun', light_auto_sun)
scene.collection.objects.link(ob_auto_sun)
ob_auto_sun.rotation_euler = (0.872665, 0.174533, 0.523599)
bpy.context.view_layer.update()
